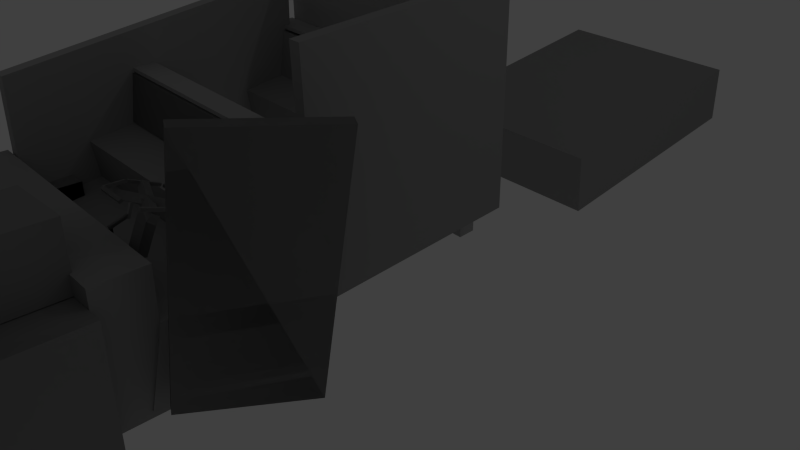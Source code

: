 # Source: truck_plein.blend  (saved by Blender 2.73.0; exported with 4.5.12 LTS)
import bpy
from mathutils import Matrix  # noqa: F401  (used for matrix-valued properties, if any)

bpy.ops.wm.read_factory_settings(use_empty=True)
scene = bpy.context.scene
scene.name = 'Scene'

# ---- collections
col_collection_1 = bpy.data.collections.new('Collection 1'); scene.collection.children.link(col_collection_1)

# ---- materials (node trees are filled in below, after node groups)
mat_none = bpy.data.materials.new('None')
mat_none.alpha_threshold = 0.0
mat_none.use_transparent_shadow = False
mat_none.diffuse_color = (0.4096, 0.4096, 0.4096, 1.0)
mat_none.specular_color = (0.8, 0.8, 0.8)
mat_none.roughness = 0.5
mat_none.specular_intensity = 1.0
mat_none_008 = bpy.data.materials.new('None.008')
mat_none_008.alpha_threshold = 0.0
mat_none_008.use_transparent_shadow = False
mat_none_008.diffuse_color = (0.3277, 0.3277, 0.3277, 1.0)
mat_none_008.specular_color = (0.8, 0.8, 0.8)
mat_none_008.roughness = 0.5
mat_none_008.specular_intensity = 1.0
mat_none_009 = bpy.data.materials.new('None.009')
mat_none_009.alpha_threshold = 0.0
mat_none_009.use_transparent_shadow = False
mat_none_009.diffuse_color = (0.4096, 0.4096, 0.4096, 1.0)
mat_none_009.specular_color = (0.8, 0.8, 0.8)
mat_none_009.roughness = 0.5
mat_none_009.specular_intensity = 1.0
mat_none_001 = bpy.data.materials.new('None.001')
mat_none_001.alpha_threshold = 0.0
mat_none_001.use_transparent_shadow = False
mat_none_001.diffuse_color = (0.4096, 0.4096, 0.4096, 1.0)
mat_none_001.specular_color = (0.8, 0.8, 0.8)
mat_none_001.roughness = 0.5
mat_none_001.specular_intensity = 1.0
mat_none_003 = bpy.data.materials.new('None.003')
mat_none_003.alpha_threshold = 0.0
mat_none_003.use_transparent_shadow = False
mat_none_003.diffuse_color = (0.3277, 0.3277, 0.3277, 1.0)
mat_none_003.specular_color = (0.8, 0.8, 0.8)
mat_none_003.roughness = 0.5
mat_none_003.specular_intensity = 1.0
mat_none_012 = bpy.data.materials.new('None.012')
mat_none_012.alpha_threshold = 0.0
mat_none_012.use_transparent_shadow = False
mat_none_012.diffuse_color = (0.3277, 0.3277, 0.3277, 1.0)
mat_none_012.specular_color = (0.8, 0.8, 0.8)
mat_none_012.roughness = 0.5
mat_none_012.specular_intensity = 1.0
mat_none_004 = bpy.data.materials.new('None.004')
mat_none_004.alpha_threshold = 0.0
mat_none_004.use_transparent_shadow = False
mat_none_004.diffuse_color = (0.2621, 0.2621, 0.2621, 1.0)
mat_none_004.specular_color = (0.8, 0.8, 0.8)
mat_none_004.roughness = 0.5
mat_none_004.specular_intensity = 1.0
mat_none_010 = bpy.data.materials.new('None.010')
mat_none_010.alpha_threshold = 0.0
mat_none_010.use_transparent_shadow = False
mat_none_010.diffuse_color = (0.2097, 0.2097, 0.2097, 1.0)
mat_none_010.specular_color = (0.8, 0.8, 0.8)
mat_none_010.roughness = 0.5
mat_none_010.specular_intensity = 1.0
mat_none_005 = bpy.data.materials.new('None.005')
mat_none_005.alpha_threshold = 0.0
mat_none_005.use_transparent_shadow = False
mat_none_005.diffuse_color = (0.2621, 0.2621, 0.2621, 1.0)
mat_none_005.specular_color = (0.8, 0.8, 0.8)
mat_none_005.roughness = 0.5
mat_none_005.specular_intensity = 1.0
mat_none_015 = bpy.data.materials.new('None.015')
mat_none_015.alpha_threshold = 0.0
mat_none_015.use_transparent_shadow = False
mat_none_015.diffuse_color = (0.3277, 0.3277, 0.3277, 1.0)
mat_none_015.specular_color = (0.8, 0.8, 0.8)
mat_none_015.roughness = 0.5
mat_none_015.specular_intensity = 1.0
mat_none_011 = bpy.data.materials.new('None.011')
mat_none_011.alpha_threshold = 0.0
mat_none_011.use_transparent_shadow = False
mat_none_011.diffuse_color = (0.4096, 0.4096, 0.4096, 1.0)
mat_none_011.specular_color = (0.8, 0.8, 0.8)
mat_none_011.roughness = 0.5
mat_none_011.specular_intensity = 1.0

# ---- material node trees

# ---- world
world_world = bpy.data.worlds.new('World'); scene.world = world_world
world_world.color = (0.05088, 0.05088, 0.05088)
world_world.use_sun_shadow = False
world_world.sun_shadow_jitter_overblur = 0.0
world_world.cycles.sampling_method = 'MANUAL'
world_world.cycles.sample_map_resolution = 256

# ---- cameras
cam_camera = bpy.data.cameras.new('Camera')
cam_camera.clip_end = 100.0
cam_camera.lens = 35.0
cam_camera.sensor_width = 32.0
cam_camera.sensor_height = 18.0
cam_camera.ortho_scale = 7.314
cam_camera.dof.focus_distance = 0.0
cam_camera.dof.aperture_fstop = 128.0

# ---- lights
light_lamp = bpy.data.lights.new('Lamp', 'POINT')
light_lamp.transmission_factor = 0.0
light_lamp.cutoff_distance = 30.0
light_lamp.energy = 100.0
light_lamp.shadow_buffer_clip_start = 1.001
light_lamp.shadow_soft_size = 0.1
light_lamp.shadow_maximum_resolution = 0.006
light_lamp.use_absolute_resolution = True
light_lamp.cycles.use_multiple_importance_sampling = False

# ---- meshes
me_cube_020 = bpy.data.meshes.new('Cube.020')
me_cube_020.from_pydata([(0.2109, 1.313, 3.43), (0.309, 1.313, 3.43), (0.309, 1.313, 3.528), (0.2109, 1.411, 3.43), (0.309, 1.411, 3.43), (0.2109, 1.411, 3.528), (0.309, 1.411, 3.528), (0.2109, 1.313, 3.528)], [], [(0, 1, 2), (3, 4, 1), (5, 6, 4), (7, 2, 6), (1, 4, 6), (3, 0, 7), (7, 0, 2), (0, 3, 1), (3, 5, 4), (5, 7, 6), (2, 1, 6), (5, 3, 7)])
_uv = me_cube_020.uv_layers.new(name='UVMap')
_uv.uv.foreach_set('vector', [0.9575, -0.0227, 0.9575, -0.0227, 0.9575, -0.0227, 0.9575, -0.0227, 0.9575, -0.0227, 0.9575, -0.0227, 0.9575, -0.0227, 0.9575, -0.0227, 0.9575, -0.0227, 0.9575, -0.0227, 0.9575, -0.0227, 0.9575, -0.0227, 0.9575, -0.0227, 0.9575, -0.0227, 0.9575, -0.0227, 0.9575, -0.0227, 0.9575, -0.0227, 0.9575, -0.0227, 0.9575, -0.0227, 0.9575, -0.0227, 0.9575, -0.0227, 0.9575, -0.0227, 0.9575, -0.0227, 0.9575, -0.0227, 0.9575, -0.0227, 0.9575, -0.0227, 0.9575, -0.0227, 0.9575, -0.0227, 0.9575, -0.0227, 0.9575, -0.0227, 0.9575, -0.0227, 0.9575, -0.0227, 0.9575, -0.0227, 0.9575, -0.0227, 0.9575, -0.0227, 0.9575, -0.0227])
me_cube_020.materials.append(mat_none)
me_cube_020.use_remesh_preserve_volume = False
me_cube_020.use_remesh_preserve_attributes = False
me_cube_020.use_mirror_vertex_groups = False
me_cube_020.update()
me_cube_001_cube_001 = bpy.data.meshes.new('Cube.001_Cube.001')
me_cube_001_cube_001.from_pydata([(-1.499, 0.5219, 3.683), (1.388, 0.332, 3.679), (1.388, 0.328, 4.254), (-1.397, 2.08, 3.714), (1.491, 1.89, 3.71), (-1.397, 2.076, 4.289), (1.491, 1.886, 4.285), (-1.499, 0.5179, 4.258)], [], [(0, 1, 2), (3, 4, 1), (3, 5, 6), (7, 2, 6), (1, 4, 6), (3, 0, 7), (7, 0, 2), (0, 3, 1), (4, 3, 6), (5, 7, 6), (2, 1, 6), (5, 3, 7)])
_uv = me_cube_001_cube_001.uv_layers.new(name='UVMap')
_uv.uv.foreach_set('vector', [0.9575, -0.0227, 0.9575, -0.0227, 0.9575, -0.0227, 0.9575, -0.0227, 0.9575, -0.0227, 0.9575, -0.0227, 0.9575, -0.0227, 0.9575, -0.0227, 0.9575, -0.0227, 0.9575, -0.0227, 0.9575, -0.0227, 0.9575, -0.0227, 0.9575, -0.0227, 0.9575, -0.0227, 0.9575, -0.0227, 0.9575, -0.0227, 0.9575, -0.0227, 0.9575, -0.0227, 0.9575, -0.0227, 0.9575, -0.0227, 0.9575, -0.0227, 0.9575, -0.0227, 0.9575, -0.0227, 0.9575, -0.0227, 0.9575, -0.0227, 0.9575, -0.0227, 0.9575, -0.0227, 0.9575, -0.0227, 0.9575, -0.0227, 0.9575, -0.0227, 0.9575, -0.0227, 0.9575, -0.0227, 0.9575, -0.0227, 0.9575, -0.0227, 0.9575, -0.0227, 0.9575, -0.0227])
me_cube_001_cube_001.materials.append(mat_none_008)
me_cube_001_cube_001.use_remesh_preserve_volume = False
me_cube_001_cube_001.use_remesh_preserve_attributes = False
me_cube_001_cube_001.use_mirror_vertex_groups = False
me_cube_001_cube_001.update()
me_cube_030 = bpy.data.meshes.new('Cube.030')
me_cube_030.from_pydata([(1.111, 2.306, 3.727), (1.113, 2.336, 3.737), (1.114, 2.347, 3.703), (0.8114, 2.359, 3.742), (0.8117, 2.37, 3.708), (0.8089, 2.33, 3.732), (0.8092, 2.341, 3.698), (1.111, 2.318, 3.693)], [], [(0, 1, 2), (1, 3, 4), (5, 6, 4), (0, 7, 6), (7, 2, 4), (1, 0, 3), (7, 0, 2), (2, 1, 4), (3, 5, 4), (5, 0, 6), (6, 7, 4), (3, 0, 5)])
_uv = me_cube_030.uv_layers.new(name='UVMap')
_uv.uv.foreach_set('vector', [0.9575, -0.0227, 0.9575, -0.0227, 0.9575, -0.0227, 0.9575, -0.0227, 0.9575, -0.0227, 0.9575, -0.0227, 0.9575, -0.0227, 0.9575, -0.0227, 0.9575, -0.0227, 0.9575, -0.0227, 0.9575, -0.0227, 0.9575, -0.0227, 0.9575, -0.0227, 0.9575, -0.0227, 0.9575, -0.0227, 0.9575, -0.0227, 0.9575, -0.0227, 0.9575, -0.0227, 0.9575, -0.0227, 0.9575, -0.0227, 0.9575, -0.0227, 0.9575, -0.0227, 0.9575, -0.0227, 0.9575, -0.0227, 0.9575, -0.0227, 0.9575, -0.0227, 0.9575, -0.0227, 0.9575, -0.0227, 0.9575, -0.0227, 0.9575, -0.0227, 0.9575, -0.0227, 0.9575, -0.0227, 0.9575, -0.0227, 0.9575, -0.0227, 0.9575, -0.0227, 0.9575, -0.0227])
me_cube_030.materials.append(mat_none)
me_cube_030.use_remesh_preserve_volume = False
me_cube_030.use_remesh_preserve_attributes = False
me_cube_030.use_mirror_vertex_groups = False
me_cube_030.update()
me_cube_055 = bpy.data.meshes.new('Cube.055')
me_cube_055.from_pydata([(0.6655, 2.204, 3.223), (0.6415, 2.247, 3.281), (0.622, 2.175, 3.327), (1.331, 2.242, 3.568), (1.311, 2.17, 3.614), (1.355, 2.199, 3.51), (1.335, 2.127, 3.555), (0.6461, 2.132, 3.268)], [], [(0, 1, 2), (3, 4, 2), (5, 6, 4), (0, 7, 6), (7, 2, 4), (5, 3, 1), (7, 0, 2), (1, 3, 2), (3, 5, 4), (5, 0, 6), (6, 7, 4), (0, 5, 1)])
_uv = me_cube_055.uv_layers.new(name='UVMap')
_uv.uv.foreach_set('vector', [0.9575, -0.0227, 0.9575, -0.0227, 0.9575, -0.0227, 0.9575, -0.0227, 0.9575, -0.0227, 0.9575, -0.0227, 0.9575, -0.0227, 0.9575, -0.0227, 0.9575, -0.0227, 0.9575, -0.0227, 0.9575, -0.0227, 0.9575, -0.0227, 0.9575, -0.0227, 0.9575, -0.0227, 0.9575, -0.0227, 0.9575, -0.0227, 0.9575, -0.0227, 0.9575, -0.0227, 0.9575, -0.0227, 0.9575, -0.0227, 0.9575, -0.0227, 0.9575, -0.0227, 0.9575, -0.0227, 0.9575, -0.0227, 0.9575, -0.0227, 0.9575, -0.0227, 0.9575, -0.0227, 0.9575, -0.0227, 0.9575, -0.0227, 0.9575, -0.0227, 0.9575, -0.0227, 0.9575, -0.0227, 0.9575, -0.0227, 0.9575, -0.0227, 0.9575, -0.0227, 0.9575, -0.0227])
me_cube_055.materials.append(mat_none_008)
me_cube_055.use_remesh_preserve_volume = False
me_cube_055.use_remesh_preserve_attributes = False
me_cube_055.use_mirror_vertex_groups = False
me_cube_055.update()
me_cube_033 = bpy.data.meshes.new('Cube.033')
me_cube_033.from_pydata([(0.6655, 2.204, 3.223), (0.6415, 2.247, 3.281), (0.622, 2.175, 3.327), (1.331, 2.242, 3.568), (1.311, 2.17, 3.614), (1.355, 2.199, 3.51), (1.335, 2.127, 3.555), (0.6461, 2.132, 3.268)], [], [(0, 1, 2), (3, 4, 2), (5, 6, 4), (0, 7, 6), (7, 2, 4), (5, 3, 1), (7, 0, 2), (1, 3, 2), (3, 5, 4), (5, 0, 6), (6, 7, 4), (0, 5, 1)])
_uv = me_cube_033.uv_layers.new(name='UVMap')
_uv.uv.foreach_set('vector', [0.9575, -0.0227, 0.9575, -0.0227, 0.9575, -0.0227, 0.9575, -0.0227, 0.9575, -0.0227, 0.9575, -0.0227, 0.9575, -0.0227, 0.9575, -0.0227, 0.9575, -0.0227, 0.9575, -0.0227, 0.9575, -0.0227, 0.9575, -0.0227, 0.9575, -0.0227, 0.9575, -0.0227, 0.9575, -0.0227, 0.9575, -0.0227, 0.9575, -0.0227, 0.9575, -0.0227, 0.9575, -0.0227, 0.9575, -0.0227, 0.9575, -0.0227, 0.9575, -0.0227, 0.9575, -0.0227, 0.9575, -0.0227, 0.9575, -0.0227, 0.9575, -0.0227, 0.9575, -0.0227, 0.9575, -0.0227, 0.9575, -0.0227, 0.9575, -0.0227, 0.9575, -0.0227, 0.9575, -0.0227, 0.9575, -0.0227, 0.9575, -0.0227, 0.9575, -0.0227, 0.9575, -0.0227])
me_cube_033.materials.append(mat_none)
me_cube_033.use_remesh_preserve_volume = False
me_cube_033.use_remesh_preserve_attributes = False
me_cube_033.use_mirror_vertex_groups = False
me_cube_033.update()
me_cube_114 = bpy.data.meshes.new('Cube.114')
me_cube_114.from_pydata([(-1.358, 1.581, 0.2091), (-1.246, 1.562, 0.2093), (-1.246, 1.061, 3.701), (-1.311, 3.409, 0.1924), (-1.199, 3.39, 0.1926), (-1.311, 2.908, 3.684), (-1.199, 2.889, 3.684), (-1.358, 1.079, 3.701)], [], [(0, 1, 2), (0, 3, 4), (5, 6, 4), (7, 2, 6), (2, 1, 4), (3, 0, 5), (7, 0, 2), (1, 0, 4), (3, 5, 4), (5, 7, 6), (6, 2, 4), (5, 0, 7)])
_uv = me_cube_114.uv_layers.new(name='UVMap')
_uv.uv.foreach_set('vector', [0.9575, -0.0227, 0.9575, -0.0227, 0.9575, -0.0227, 0.9575, -0.0227, 0.9575, -0.0227, 0.9575, -0.0227, 0.9575, -0.0227, 0.9575, -0.0227, 0.9575, -0.0227, 0.9575, -0.0227, 0.9575, -0.0227, 0.9575, -0.0227, 0.9575, -0.0227, 0.9575, -0.0227, 0.9575, -0.0227, 0.9575, -0.0227, 0.9575, -0.0227, 0.9575, -0.0227, 0.9575, -0.0227, 0.9575, -0.0227, 0.9575, -0.0227, 0.9575, -0.0227, 0.9575, -0.0227, 0.9575, -0.0227, 0.9575, -0.0227, 0.9575, -0.0227, 0.9575, -0.0227, 0.9575, -0.0227, 0.9575, -0.0227, 0.9575, -0.0227, 0.9575, -0.0227, 0.9575, -0.0227, 0.9575, -0.0227, 0.9575, -0.0227, 0.9575, -0.0227, 0.9575, -0.0227])
me_cube_114.materials.append(mat_none_009)
me_cube_114.use_remesh_preserve_volume = False
me_cube_114.use_remesh_preserve_attributes = False
me_cube_114.use_mirror_vertex_groups = False
me_cube_114.update()
me_cube_045 = bpy.data.meshes.new('Cube.045')
me_cube_045.from_pydata([(0.7208, 2.305, 3.691), (0.7145, 2.335, 3.687), (0.7451, 2.34, 3.67), (0.5754, 2.271, 3.426), (0.6061, 2.275, 3.409), (0.5818, 2.241, 3.43), (0.6124, 2.245, 3.413), (0.7515, 2.309, 3.674)], [], [(0, 1, 2), (3, 4, 2), (5, 6, 4), (0, 7, 6), (2, 4, 6), (1, 0, 3), (7, 0, 2), (1, 3, 2), (3, 5, 4), (5, 0, 6), (7, 2, 6), (3, 0, 5)])
_uv = me_cube_045.uv_layers.new(name='UVMap')
_uv.uv.foreach_set('vector', [0.9575, -0.0227, 0.9575, -0.0227, 0.9575, -0.0227, 0.9575, -0.0227, 0.9575, -0.0227, 0.9575, -0.0227, 0.9575, -0.0227, 0.9575, -0.0227, 0.9575, -0.0227, 0.9575, -0.0227, 0.9575, -0.0227, 0.9575, -0.0227, 0.9575, -0.0227, 0.9575, -0.0227, 0.9575, -0.0227, 0.9575, -0.0227, 0.9575, -0.0227, 0.9575, -0.0227, 0.9575, -0.0227, 0.9575, -0.0227, 0.9575, -0.0227, 0.9575, -0.0227, 0.9575, -0.0227, 0.9575, -0.0227, 0.9575, -0.0227, 0.9575, -0.0227, 0.9575, -0.0227, 0.9575, -0.0227, 0.9575, -0.0227, 0.9575, -0.0227, 0.9575, -0.0227, 0.9575, -0.0227, 0.9575, -0.0227, 0.9575, -0.0227, 0.9575, -0.0227, 0.9575, -0.0227])
me_cube_045.materials.append(mat_none_008)
me_cube_045.use_remesh_preserve_volume = False
me_cube_045.use_remesh_preserve_attributes = False
me_cube_045.use_mirror_vertex_groups = False
me_cube_045.update()
me_cube_047 = bpy.data.meshes.new('Cube.047')
me_cube_047.from_pydata([(0.2537, 1.44, 3.506), (0.2886, 1.44, 3.506), (0.2886, 1.44, 3.475), (0.2537, 1.696, 3.506), (0.2886, 1.696, 3.506), (0.2537, 1.696, 3.475), (0.2886, 1.696, 3.475), (0.2537, 1.44, 3.475)], [], [(0, 1, 2), (3, 4, 1), (5, 6, 4), (7, 2, 6), (1, 4, 6), (3, 0, 7), (7, 0, 2), (0, 3, 1), (3, 5, 4), (5, 7, 6), (2, 1, 6), (5, 3, 7)])
_uv = me_cube_047.uv_layers.new(name='UVMap')
_uv.uv.foreach_set('vector', [0.9575, -0.0227, 0.9575, -0.0227, 0.9575, -0.0227, 0.9575, -0.0227, 0.9575, -0.0227, 0.9575, -0.0227, 0.9575, -0.0227, 0.9575, -0.0227, 0.9575, -0.0227, 0.9575, -0.0227, 0.9575, -0.0227, 0.9575, -0.0227, 0.9575, -0.0227, 0.9575, -0.0227, 0.9575, -0.0227, 0.9575, -0.0227, 0.9575, -0.0227, 0.9575, -0.0227, 0.9575, -0.0227, 0.9575, -0.0227, 0.9575, -0.0227, 0.9575, -0.0227, 0.9575, -0.0227, 0.9575, -0.0227, 0.9575, -0.0227, 0.9575, -0.0227, 0.9575, -0.0227, 0.9575, -0.0227, 0.9575, -0.0227, 0.9575, -0.0227, 0.9575, -0.0227, 0.9575, -0.0227, 0.9575, -0.0227, 0.9575, -0.0227, 0.9575, -0.0227, 0.9575, -0.0227])
me_cube_047.materials.append(mat_none_008)
me_cube_047.use_remesh_preserve_volume = False
me_cube_047.use_remesh_preserve_attributes = False
me_cube_047.use_mirror_vertex_groups = False
me_cube_047.update()
me_cube_021 = bpy.data.meshes.new('Cube.021')
me_cube_021.from_pydata([(0.2537, 1.44, 3.506), (0.2886, 1.44, 3.506), (0.2886, 1.44, 3.475), (0.2537, 1.696, 3.506), (0.2886, 1.696, 3.506), (0.2537, 1.696, 3.475), (0.2886, 1.696, 3.475), (0.2537, 1.44, 3.475)], [], [(0, 1, 2), (3, 4, 1), (5, 6, 4), (7, 2, 6), (1, 4, 6), (3, 0, 7), (7, 0, 2), (0, 3, 1), (3, 5, 4), (5, 7, 6), (2, 1, 6), (5, 3, 7)])
_uv = me_cube_021.uv_layers.new(name='UVMap')
_uv.uv.foreach_set('vector', [0.9575, -0.0227, 0.9575, -0.0227, 0.9575, -0.0227, 0.9575, -0.0227, 0.9575, -0.0227, 0.9575, -0.0227, 0.9575, -0.0227, 0.9575, -0.0227, 0.9575, -0.0227, 0.9575, -0.0227, 0.9575, -0.0227, 0.9575, -0.0227, 0.9575, -0.0227, 0.9575, -0.0227, 0.9575, -0.0227, 0.9575, -0.0227, 0.9575, -0.0227, 0.9575, -0.0227, 0.9575, -0.0227, 0.9575, -0.0227, 0.9575, -0.0227, 0.9575, -0.0227, 0.9575, -0.0227, 0.9575, -0.0227, 0.9575, -0.0227, 0.9575, -0.0227, 0.9575, -0.0227, 0.9575, -0.0227, 0.9575, -0.0227, 0.9575, -0.0227, 0.9575, -0.0227, 0.9575, -0.0227, 0.9575, -0.0227, 0.9575, -0.0227, 0.9575, -0.0227, 0.9575, -0.0227])
me_cube_021.materials.append(mat_none)
me_cube_021.use_remesh_preserve_volume = False
me_cube_021.use_remesh_preserve_attributes = False
me_cube_021.use_mirror_vertex_groups = False
me_cube_021.update()
me_cube_065 = bpy.data.meshes.new('Cube.065')
me_cube_065.from_pydata([(-1.446, 2.163, 0.09865), (1.401, 1.978, 0.1231), (1.401, 2.013, 0.3938), (-1.41, 2.703, 0.02754), (1.437, 2.518, 0.05198), (-1.41, 2.739, 0.2982), (1.437, 2.553, 0.3227), (-1.446, 2.199, 0.3693)], [], [(0, 1, 2), (0, 3, 4), (3, 5, 6), (7, 2, 6), (2, 1, 4), (3, 0, 7), (7, 0, 2), (1, 0, 4), (4, 3, 6), (5, 7, 6), (6, 2, 4), (5, 3, 7)])
_uv = me_cube_065.uv_layers.new(name='UVMap')
_uv.uv.foreach_set('vector', [0.9575, -0.0227, 0.9575, -0.0227, 0.9575, -0.0227, 0.9575, -0.0227, 0.9575, -0.0227, 0.9575, -0.0227, 0.9575, -0.0227, 0.9575, -0.0227, 0.9575, -0.0227, 0.9575, -0.0227, 0.9575, -0.0227, 0.9575, -0.0227, 0.9575, -0.0227, 0.9575, -0.0227, 0.9575, -0.0227, 0.9575, -0.0227, 0.9575, -0.0227, 0.9575, -0.0227, 0.9575, -0.0227, 0.9575, -0.0227, 0.9575, -0.0227, 0.9575, -0.0227, 0.9575, -0.0227, 0.9575, -0.0227, 0.9575, -0.0227, 0.9575, -0.0227, 0.9575, -0.0227, 0.9575, -0.0227, 0.9575, -0.0227, 0.9575, -0.0227, 0.9575, -0.0227, 0.9575, -0.0227, 0.9575, -0.0227, 0.9575, -0.0227, 0.9575, -0.0227, 0.9575, -0.0227])
me_cube_065.materials.append(mat_none_008)
me_cube_065.use_remesh_preserve_volume = False
me_cube_065.use_remesh_preserve_attributes = False
me_cube_065.use_mirror_vertex_groups = False
me_cube_065.update()
me_cube_000_cube_001 = bpy.data.meshes.new('Cube.000_Cube.001')
me_cube_000_cube_001.from_pydata([(-1.446, 2.072, 2.123), (1.401, 1.887, 2.147), (1.401, 1.922, 2.418), (-1.41, 2.612, 2.052), (1.437, 2.427, 2.076), (-1.41, 2.648, 2.322), (1.437, 2.463, 2.347), (-1.446, 2.108, 2.393)], [], [(0, 1, 2), (0, 3, 4), (3, 5, 6), (7, 2, 6), (2, 1, 4), (3, 0, 7), (7, 0, 2), (1, 0, 4), (4, 3, 6), (5, 7, 6), (6, 2, 4), (5, 3, 7)])
_uv = me_cube_000_cube_001.uv_layers.new(name='UVMap')
_uv.uv.foreach_set('vector', [0.9575, -0.0227, 0.9575, -0.0227, 0.9575, -0.0227, 0.9575, -0.0227, 0.9575, -0.0227, 0.9575, -0.0227, 0.9575, -0.0227, 0.9575, -0.0227, 0.9575, -0.0227, 0.9575, -0.0227, 0.9575, -0.0227, 0.9575, -0.0227, 0.9575, -0.0227, 0.9575, -0.0227, 0.9575, -0.0227, 0.9575, -0.0227, 0.9575, -0.0227, 0.9575, -0.0227, 0.9575, -0.0227, 0.9575, -0.0227, 0.9575, -0.0227, 0.9575, -0.0227, 0.9575, -0.0227, 0.9575, -0.0227, 0.9575, -0.0227, 0.9575, -0.0227, 0.9575, -0.0227, 0.9575, -0.0227, 0.9575, -0.0227, 0.9575, -0.0227, 0.9575, -0.0227, 0.9575, -0.0227, 0.9575, -0.0227, 0.9575, -0.0227, 0.9575, -0.0227, 0.9575, -0.0227])
me_cube_000_cube_001.materials.append(mat_none_001)
me_cube_000_cube_001.use_remesh_preserve_volume = False
me_cube_000_cube_001.use_remesh_preserve_attributes = False
me_cube_000_cube_001.use_mirror_vertex_groups = False
me_cube_000_cube_001.update()
me_cube_052 = bpy.data.meshes.new('Cube.052')
me_cube_052.from_pydata([(0.5606, 2.228, 3.388), (0.5608, 2.257, 3.378), (0.5953, 2.259, 3.385), (0.6309, 2.159, 3.1), (0.6654, 2.161, 3.108), (0.6307, 2.129, 3.11), (0.6652, 2.132, 3.118), (0.595, 2.23, 3.396)], [], [(0, 1, 2), (1, 3, 4), (5, 6, 4), (0, 7, 6), (2, 4, 6), (1, 0, 3), (7, 0, 2), (2, 1, 4), (3, 5, 4), (5, 0, 6), (7, 2, 6), (3, 0, 5)])
_uv = me_cube_052.uv_layers.new(name='UVMap')
_uv.uv.foreach_set('vector', [0.9575, -0.0227, 0.9575, -0.0227, 0.9575, -0.0227, 0.9575, -0.0227, 0.9575, -0.0227, 0.9575, -0.0227, 0.9575, -0.0227, 0.9575, -0.0227, 0.9575, -0.0227, 0.9575, -0.0227, 0.9575, -0.0227, 0.9575, -0.0227, 0.9575, -0.0227, 0.9575, -0.0227, 0.9575, -0.0227, 0.9575, -0.0227, 0.9575, -0.0227, 0.9575, -0.0227, 0.9575, -0.0227, 0.9575, -0.0227, 0.9575, -0.0227, 0.9575, -0.0227, 0.9575, -0.0227, 0.9575, -0.0227, 0.9575, -0.0227, 0.9575, -0.0227, 0.9575, -0.0227, 0.9575, -0.0227, 0.9575, -0.0227, 0.9575, -0.0227, 0.9575, -0.0227, 0.9575, -0.0227, 0.9575, -0.0227, 0.9575, -0.0227, 0.9575, -0.0227, 0.9575, -0.0227])
me_cube_052.materials.append(mat_none_008)
me_cube_052.use_remesh_preserve_volume = False
me_cube_052.use_remesh_preserve_attributes = False
me_cube_052.use_mirror_vertex_groups = False
me_cube_052.update()
me_cube_012_cube_013 = bpy.data.meshes.new('Cube.012_Cube.013')
me_cube_012_cube_013.from_pydata([(-1.446, 2.072, 2.123), (1.401, 1.887, 2.147), (1.401, 1.922, 2.418), (-1.41, 2.612, 2.052), (1.437, 2.427, 2.076), (-1.41, 2.648, 2.322), (1.437, 2.463, 2.347), (-1.446, 2.108, 2.393)], [], [(0, 1, 2), (0, 3, 4), (3, 5, 6), (7, 2, 6), (2, 1, 4), (3, 0, 7), (7, 0, 2), (1, 0, 4), (4, 3, 6), (5, 7, 6), (6, 2, 4), (5, 3, 7)])
_uv = me_cube_012_cube_013.uv_layers.new(name='UVMap')
_uv.uv.foreach_set('vector', [0.9575, -0.0227, 0.9575, -0.0227, 0.9575, -0.0227, 0.9575, -0.0227, 0.9575, -0.0227, 0.9575, -0.0227, 0.9575, -0.0227, 0.9575, -0.0227, 0.9575, -0.0227, 0.9575, -0.0227, 0.9575, -0.0227, 0.9575, -0.0227, 0.9575, -0.0227, 0.9575, -0.0227, 0.9575, -0.0227, 0.9575, -0.0227, 0.9575, -0.0227, 0.9575, -0.0227, 0.9575, -0.0227, 0.9575, -0.0227, 0.9575, -0.0227, 0.9575, -0.0227, 0.9575, -0.0227, 0.9575, -0.0227, 0.9575, -0.0227, 0.9575, -0.0227, 0.9575, -0.0227, 0.9575, -0.0227, 0.9575, -0.0227, 0.9575, -0.0227, 0.9575, -0.0227, 0.9575, -0.0227, 0.9575, -0.0227, 0.9575, -0.0227, 0.9575, -0.0227, 0.9575, -0.0227])
me_cube_012_cube_013.materials.append(mat_none_003)
me_cube_012_cube_013.use_remesh_preserve_volume = False
me_cube_012_cube_013.use_remesh_preserve_attributes = False
me_cube_012_cube_013.use_mirror_vertex_groups = False
me_cube_012_cube_013.update()
me_cube_026 = bpy.data.meshes.new('Cube.026')
me_cube_026.from_pydata([(0.5606, 2.228, 3.388), (0.5608, 2.257, 3.378), (0.5953, 2.259, 3.385), (0.6309, 2.159, 3.1), (0.6654, 2.161, 3.108), (0.6307, 2.129, 3.11), (0.6652, 2.132, 3.118), (0.595, 2.23, 3.396)], [], [(0, 1, 2), (1, 3, 4), (5, 6, 4), (0, 7, 6), (2, 4, 6), (1, 0, 3), (7, 0, 2), (2, 1, 4), (3, 5, 4), (5, 0, 6), (7, 2, 6), (3, 0, 5)])
_uv = me_cube_026.uv_layers.new(name='UVMap')
_uv.uv.foreach_set('vector', [0.9575, -0.0227, 0.9575, -0.0227, 0.9575, -0.0227, 0.9575, -0.0227, 0.9575, -0.0227, 0.9575, -0.0227, 0.9575, -0.0227, 0.9575, -0.0227, 0.9575, -0.0227, 0.9575, -0.0227, 0.9575, -0.0227, 0.9575, -0.0227, 0.9575, -0.0227, 0.9575, -0.0227, 0.9575, -0.0227, 0.9575, -0.0227, 0.9575, -0.0227, 0.9575, -0.0227, 0.9575, -0.0227, 0.9575, -0.0227, 0.9575, -0.0227, 0.9575, -0.0227, 0.9575, -0.0227, 0.9575, -0.0227, 0.9575, -0.0227, 0.9575, -0.0227, 0.9575, -0.0227, 0.9575, -0.0227, 0.9575, -0.0227, 0.9575, -0.0227, 0.9575, -0.0227, 0.9575, -0.0227, 0.9575, -0.0227, 0.9575, -0.0227, 0.9575, -0.0227, 0.9575, -0.0227])
me_cube_026.materials.append(mat_none)
me_cube_026.use_remesh_preserve_volume = False
me_cube_026.use_remesh_preserve_attributes = False
me_cube_026.use_mirror_vertex_groups = False
me_cube_026.update()
me_cube_060 = bpy.data.meshes.new('Cube.060')
me_cube_060.from_pydata([(1.232, 2.135, 3.112), (1.238, 2.101, 3.12), (1.265, 2.102, 3.106), (1.363, 2.217, 3.373), (1.368, 2.183, 3.381), (1.391, 2.218, 3.359), (1.396, 2.184, 3.367), (1.26, 2.136, 3.098)], [], [(0, 1, 2), (3, 4, 1), (5, 6, 4), (5, 7, 2), (1, 4, 6), (3, 0, 5), (7, 0, 2), (0, 3, 1), (3, 5, 4), (6, 5, 2), (2, 1, 6), (5, 0, 7)])
_uv = me_cube_060.uv_layers.new(name='UVMap')
_uv.uv.foreach_set('vector', [0.9575, -0.0227, 0.9575, -0.0227, 0.9575, -0.0227, 0.9575, -0.0227, 0.9575, -0.0227, 0.9575, -0.0227, 0.9575, -0.0227, 0.9575, -0.0227, 0.9575, -0.0227, 0.9575, -0.0227, 0.9575, -0.0227, 0.9575, -0.0227, 0.9575, -0.0227, 0.9575, -0.0227, 0.9575, -0.0227, 0.9575, -0.0227, 0.9575, -0.0227, 0.9575, -0.0227, 0.9575, -0.0227, 0.9575, -0.0227, 0.9575, -0.0227, 0.9575, -0.0227, 0.9575, -0.0227, 0.9575, -0.0227, 0.9575, -0.0227, 0.9575, -0.0227, 0.9575, -0.0227, 0.9575, -0.0227, 0.9575, -0.0227, 0.9575, -0.0227, 0.9575, -0.0227, 0.9575, -0.0227, 0.9575, -0.0227, 0.9575, -0.0227, 0.9575, -0.0227, 0.9575, -0.0227])
me_cube_060.materials.append(mat_none_008)
me_cube_060.use_remesh_preserve_volume = False
me_cube_060.use_remesh_preserve_attributes = False
me_cube_060.use_mirror_vertex_groups = False
me_cube_060.update()
me_cube_009 = bpy.data.meshes.new('Cube.009')
me_cube_009.from_pydata([(-1.507, 0.9181, -0.3164), (1.399, 0.7273, -0.3262), (1.399, 0.7162, -0.11), (-1.303, 4.024, -0.1567), (1.603, 3.833, -0.1665), (-1.303, 4.013, 0.05947), (1.603, 3.822, 0.04965), (-1.507, 0.907, -0.1002)], [], [(0, 1, 2), (0, 3, 4), (5, 6, 4), (7, 2, 6), (1, 4, 6), (3, 0, 7), (7, 0, 2), (1, 0, 4), (3, 5, 4), (5, 7, 6), (2, 1, 6), (5, 3, 7)])
_uv = me_cube_009.uv_layers.new(name='UVMap')
_uv.uv.foreach_set('vector', [0.9575, -0.0227, 0.9575, -0.0227, 0.9575, -0.0227, 0.9575, -0.0227, 0.9575, -0.0227, 0.9575, -0.0227, 0.9575, -0.0227, 0.9575, -0.0227, 0.9575, -0.0227, 0.9575, -0.0227, 0.9575, -0.0227, 0.9575, -0.0227, 0.9575, -0.0227, 0.9575, -0.0227, 0.9575, -0.0227, 0.9575, -0.0227, 0.9575, -0.0227, 0.9575, -0.0227, 0.9575, -0.0227, 0.9575, -0.0227, 0.9575, -0.0227, 0.9575, -0.0227, 0.9575, -0.0227, 0.9575, -0.0227, 0.9575, -0.0227, 0.9575, -0.0227, 0.9575, -0.0227, 0.9575, -0.0227, 0.9575, -0.0227, 0.9575, -0.0227, 0.9575, -0.0227, 0.9575, -0.0227, 0.9575, -0.0227, 0.9575, -0.0227, 0.9575, -0.0227, 0.9575, -0.0227])
me_cube_009.materials.append(mat_none)
me_cube_009.use_remesh_preserve_volume = False
me_cube_009.use_remesh_preserve_attributes = False
me_cube_009.use_mirror_vertex_groups = False
me_cube_009.update()
me_cube_048 = bpy.data.meshes.new('Cube.048')
me_cube_048.from_pydata([(0.6531, 2.119, 3.071), (0.6583, 2.149, 3.065), (0.6691, 2.153, 3.099), (0.9423, 2.085, 2.982), (0.953, 2.089, 3.016), (0.937, 2.054, 2.987), (0.9478, 2.059, 3.021), (0.6638, 2.123, 3.104)], [], [(0, 1, 2), (1, 3, 4), (5, 6, 4), (0, 7, 6), (2, 4, 6), (1, 0, 3), (7, 0, 2), (2, 1, 4), (3, 5, 4), (5, 0, 6), (7, 2, 6), (3, 0, 5)])
_uv = me_cube_048.uv_layers.new(name='UVMap')
_uv.uv.foreach_set('vector', [0.9575, -0.0227, 0.9575, -0.0227, 0.9575, -0.0227, 0.9575, -0.0227, 0.9575, -0.0227, 0.9575, -0.0227, 0.9575, -0.0227, 0.9575, -0.0227, 0.9575, -0.0227, 0.9575, -0.0227, 0.9575, -0.0227, 0.9575, -0.0227, 0.9575, -0.0227, 0.9575, -0.0227, 0.9575, -0.0227, 0.9575, -0.0227, 0.9575, -0.0227, 0.9575, -0.0227, 0.9575, -0.0227, 0.9575, -0.0227, 0.9575, -0.0227, 0.9575, -0.0227, 0.9575, -0.0227, 0.9575, -0.0227, 0.9575, -0.0227, 0.9575, -0.0227, 0.9575, -0.0227, 0.9575, -0.0227, 0.9575, -0.0227, 0.9575, -0.0227, 0.9575, -0.0227, 0.9575, -0.0227, 0.9575, -0.0227, 0.9575, -0.0227, 0.9575, -0.0227, 0.9575, -0.0227])
me_cube_048.materials.append(mat_none_008)
me_cube_048.use_remesh_preserve_volume = False
me_cube_048.use_remesh_preserve_attributes = False
me_cube_048.use_mirror_vertex_groups = False
me_cube_048.update()
me_cube_002_cube_005 = bpy.data.meshes.new('Cube.002_Cube.005')
me_cube_002_cube_005.from_pydata([(-1.343, 0.3437, -2.574), (-1.343, 0.818, -6.018), (1.28, 0.6472, -6.042), (-1.289, 1.632, -5.906), (1.334, 1.461, -5.93), (-1.289, 1.158, -2.462), (1.334, 0.9867, -2.486), (1.28, 0.1728, -2.598)], [], [(0, 1, 2), (3, 4, 2), (5, 6, 4), (5, 0, 7), (2, 4, 6), (5, 3, 1), (7, 0, 2), (1, 3, 2), (3, 5, 4), (6, 5, 7), (7, 2, 6), (0, 5, 1)])
_uv = me_cube_002_cube_005.uv_layers.new(name='UVMap')
_uv.uv.foreach_set('vector', [0.9575, -0.0227, 0.9575, -0.0227, 0.9575, -0.0227, 0.9575, -0.0227, 0.9575, -0.0227, 0.9575, -0.0227, 0.9575, -0.0227, 0.9575, -0.0227, 0.9575, -0.0227, 0.9575, -0.0227, 0.9575, -0.0227, 0.9575, -0.0227, 0.9575, -0.0227, 0.9575, -0.0227, 0.9575, -0.0227, 0.9575, -0.0227, 0.9575, -0.0227, 0.9575, -0.0227, 0.9575, -0.0227, 0.9575, -0.0227, 0.9575, -0.0227, 0.9575, -0.0227, 0.9575, -0.0227, 0.9575, -0.0227, 0.9575, -0.0227, 0.9575, -0.0227, 0.9575, -0.0227, 0.9575, -0.0227, 0.9575, -0.0227, 0.9575, -0.0227, 0.9575, -0.0227, 0.9575, -0.0227, 0.9575, -0.0227, 0.9575, -0.0227, 0.9575, -0.0227, 0.9575, -0.0227])
me_cube_002_cube_005.materials.append(mat_none_012)
me_cube_002_cube_005.use_remesh_preserve_volume = False
me_cube_002_cube_005.use_remesh_preserve_attributes = False
me_cube_002_cube_005.use_mirror_vertex_groups = False
me_cube_002_cube_005.update()
me_cube_027 = bpy.data.meshes.new('Cube.027')
me_cube_027.from_pydata([(0.6531, 2.119, 3.071), (0.6583, 2.149, 3.065), (0.6691, 2.153, 3.099), (0.9423, 2.085, 2.982), (0.953, 2.089, 3.016), (0.937, 2.054, 2.987), (0.9478, 2.059, 3.021), (0.6638, 2.123, 3.104)], [], [(0, 1, 2), (1, 3, 4), (5, 6, 4), (0, 7, 6), (2, 4, 6), (1, 0, 3), (7, 0, 2), (2, 1, 4), (3, 5, 4), (5, 0, 6), (7, 2, 6), (3, 0, 5)])
_uv = me_cube_027.uv_layers.new(name='UVMap')
_uv.uv.foreach_set('vector', [0.9575, -0.0227, 0.9575, -0.0227, 0.9575, -0.0227, 0.9575, -0.0227, 0.9575, -0.0227, 0.9575, -0.0227, 0.9575, -0.0227, 0.9575, -0.0227, 0.9575, -0.0227, 0.9575, -0.0227, 0.9575, -0.0227, 0.9575, -0.0227, 0.9575, -0.0227, 0.9575, -0.0227, 0.9575, -0.0227, 0.9575, -0.0227, 0.9575, -0.0227, 0.9575, -0.0227, 0.9575, -0.0227, 0.9575, -0.0227, 0.9575, -0.0227, 0.9575, -0.0227, 0.9575, -0.0227, 0.9575, -0.0227, 0.9575, -0.0227, 0.9575, -0.0227, 0.9575, -0.0227, 0.9575, -0.0227, 0.9575, -0.0227, 0.9575, -0.0227, 0.9575, -0.0227, 0.9575, -0.0227, 0.9575, -0.0227, 0.9575, -0.0227, 0.9575, -0.0227, 0.9575, -0.0227])
me_cube_027.materials.append(mat_none)
me_cube_027.use_remesh_preserve_volume = False
me_cube_027.use_remesh_preserve_attributes = False
me_cube_027.use_mirror_vertex_groups = False
me_cube_027.update()
me_cube_059 = bpy.data.meshes.new('Cube.059')
me_cube_059.from_pydata([(-1.441, 1.688, 1.972), (1.403, 1.502, 1.945), (1.403, 1.374, 2.826), (-1.411, 2.143, 2.039), (1.433, 1.958, 2.012), (-1.411, 2.015, 2.919), (1.433, 1.83, 2.892), (-1.441, 1.559, 2.853)], [], [(0, 1, 2), (3, 4, 1), (5, 6, 4), (7, 2, 6), (1, 4, 6), (3, 0, 7), (7, 0, 2), (0, 3, 1), (3, 5, 4), (5, 7, 6), (2, 1, 6), (5, 3, 7)])
_uv = me_cube_059.uv_layers.new(name='UVMap')
_uv.uv.foreach_set('vector', [0.9575, -0.0227, 0.9575, -0.0227, 0.9575, -0.0227, 0.9575, -0.0227, 0.9575, -0.0227, 0.9575, -0.0227, 0.9575, -0.0227, 0.9575, -0.0227, 0.9575, -0.0227, 0.9575, -0.0227, 0.9575, -0.0227, 0.9575, -0.0227, 0.9575, -0.0227, 0.9575, -0.0227, 0.9575, -0.0227, 0.9575, -0.0227, 0.9575, -0.0227, 0.9575, -0.0227, 0.9575, -0.0227, 0.9575, -0.0227, 0.9575, -0.0227, 0.9575, -0.0227, 0.9575, -0.0227, 0.9575, -0.0227, 0.9575, -0.0227, 0.9575, -0.0227, 0.9575, -0.0227, 0.9575, -0.0227, 0.9575, -0.0227, 0.9575, -0.0227, 0.9575, -0.0227, 0.9575, -0.0227, 0.9575, -0.0227, 0.9575, -0.0227, 0.9575, -0.0227, 0.9575, -0.0227])
me_cube_059.materials.append(mat_none_008)
me_cube_059.use_remesh_preserve_volume = False
me_cube_059.use_remesh_preserve_attributes = False
me_cube_059.use_mirror_vertex_groups = False
me_cube_059.update()
me_cube_067 = bpy.data.meshes.new('Cube.067')
me_cube_067.from_pydata([(1.111, 2.306, 3.727), (1.113, 2.336, 3.737), (1.114, 2.347, 3.703), (0.8114, 2.359, 3.742), (0.8117, 2.37, 3.708), (0.8089, 2.33, 3.732), (0.8092, 2.341, 3.698), (1.111, 2.318, 3.693)], [], [(0, 1, 2), (1, 3, 4), (5, 6, 4), (0, 7, 6), (7, 2, 4), (1, 0, 3), (7, 0, 2), (2, 1, 4), (3, 5, 4), (5, 0, 6), (6, 7, 4), (3, 0, 5)])
_uv = me_cube_067.uv_layers.new(name='UVMap')
_uv.uv.foreach_set('vector', [0.9575, -0.0227, 0.9575, -0.0227, 0.9575, -0.0227, 0.9575, -0.0227, 0.9575, -0.0227, 0.9575, -0.0227, 0.9575, -0.0227, 0.9575, -0.0227, 0.9575, -0.0227, 0.9575, -0.0227, 0.9575, -0.0227, 0.9575, -0.0227, 0.9575, -0.0227, 0.9575, -0.0227, 0.9575, -0.0227, 0.9575, -0.0227, 0.9575, -0.0227, 0.9575, -0.0227, 0.9575, -0.0227, 0.9575, -0.0227, 0.9575, -0.0227, 0.9575, -0.0227, 0.9575, -0.0227, 0.9575, -0.0227, 0.9575, -0.0227, 0.9575, -0.0227, 0.9575, -0.0227, 0.9575, -0.0227, 0.9575, -0.0227, 0.9575, -0.0227, 0.9575, -0.0227, 0.9575, -0.0227, 0.9575, -0.0227, 0.9575, -0.0227, 0.9575, -0.0227, 0.9575, -0.0227])
me_cube_067.materials.append(mat_none_008)
me_cube_067.use_remesh_preserve_volume = False
me_cube_067.use_remesh_preserve_attributes = False
me_cube_067.use_mirror_vertex_groups = False
me_cube_067.update()
me_cube_058 = bpy.data.meshes.new('Cube.058')
me_cube_058.from_pydata([(-1.441, 1.796, -0.05763), (1.403, 1.611, -0.08455), (1.403, 1.483, 0.7962), (-1.411, 2.252, 0.008604), (1.433, 2.067, -0.01832), (-1.411, 2.124, 0.8893), (1.433, 1.938, 0.8624), (-1.441, 1.668, 0.8231)], [], [(0, 1, 2), (3, 4, 1), (3, 5, 6), (5, 7, 2), (1, 4, 6), (3, 0, 7), (7, 0, 2), (0, 3, 1), (4, 3, 6), (6, 5, 2), (2, 1, 6), (5, 3, 7)])
_uv = me_cube_058.uv_layers.new(name='UVMap')
_uv.uv.foreach_set('vector', [0.9575, -0.0227, 0.9575, -0.0227, 0.9575, -0.0227, 0.9575, -0.0227, 0.9575, -0.0227, 0.9575, -0.0227, 0.9575, -0.0227, 0.9575, -0.0227, 0.9575, -0.0227, 0.9575, -0.0227, 0.9575, -0.0227, 0.9575, -0.0227, 0.9575, -0.0227, 0.9575, -0.0227, 0.9575, -0.0227, 0.9575, -0.0227, 0.9575, -0.0227, 0.9575, -0.0227, 0.9575, -0.0227, 0.9575, -0.0227, 0.9575, -0.0227, 0.9575, -0.0227, 0.9575, -0.0227, 0.9575, -0.0227, 0.9575, -0.0227, 0.9575, -0.0227, 0.9575, -0.0227, 0.9575, -0.0227, 0.9575, -0.0227, 0.9575, -0.0227, 0.9575, -0.0227, 0.9575, -0.0227, 0.9575, -0.0227, 0.9575, -0.0227, 0.9575, -0.0227, 0.9575, -0.0227])
me_cube_058.materials.append(mat_none_008)
me_cube_058.use_remesh_preserve_volume = False
me_cube_058.use_remesh_preserve_attributes = False
me_cube_058.use_mirror_vertex_groups = False
me_cube_058.update()
me_cube_073 = bpy.data.meshes.new('Cube.073')
me_cube_073.from_pydata([(0.8667, 1.353, 3.642), (0.8681, 1.366, 3.68), (0.9029, 1.363, 3.679), (0.8971, 1.709, 3.564), (0.9319, 1.706, 3.564), (0.8957, 1.696, 3.527), (0.9306, 1.693, 3.527), (0.9016, 1.35, 3.642)], [], [(0, 1, 2), (3, 4, 2), (5, 6, 4), (0, 7, 6), (7, 2, 4), (1, 0, 3), (7, 0, 2), (1, 3, 2), (3, 5, 4), (5, 0, 6), (6, 7, 4), (3, 0, 5)])
_uv = me_cube_073.uv_layers.new(name='UVMap')
_uv.uv.foreach_set('vector', [0.9575, -0.0227, 0.9575, -0.0227, 0.9575, -0.0227, 0.9575, -0.0227, 0.9575, -0.0227, 0.9575, -0.0227, 0.9575, -0.0227, 0.9575, -0.0227, 0.9575, -0.0227, 0.9575, -0.0227, 0.9575, -0.0227, 0.9575, -0.0227, 0.9575, -0.0227, 0.9575, -0.0227, 0.9575, -0.0227, 0.9575, -0.0227, 0.9575, -0.0227, 0.9575, -0.0227, 0.9575, -0.0227, 0.9575, -0.0227, 0.9575, -0.0227, 0.9575, -0.0227, 0.9575, -0.0227, 0.9575, -0.0227, 0.9575, -0.0227, 0.9575, -0.0227, 0.9575, -0.0227, 0.9575, -0.0227, 0.9575, -0.0227, 0.9575, -0.0227, 0.9575, -0.0227, 0.9575, -0.0227, 0.9575, -0.0227, 0.9575, -0.0227, 0.9575, -0.0227, 0.9575, -0.0227])
me_cube_073.materials.append(mat_none_008)
me_cube_073.use_remesh_preserve_volume = False
me_cube_073.use_remesh_preserve_attributes = False
me_cube_073.use_mirror_vertex_groups = False
me_cube_073.update()
me_cube_036 = bpy.data.meshes.new('Cube.036')
me_cube_036.from_pydata([(2.191, 0.4093, 2.577), (2.291, 0.3879, 2.629), (1.687, 0.5174, 3.839), (2.789, 3.197, 2.577), (2.889, 3.176, 2.629), (2.184, 3.327, 3.787), (2.284, 3.305, 3.839), (1.587, 0.5388, 3.787)], [], [(0, 1, 2), (3, 4, 1), (5, 6, 4), (7, 2, 6), (1, 4, 6), (3, 0, 7), (7, 0, 2), (0, 3, 1), (3, 5, 4), (5, 7, 6), (2, 1, 6), (5, 3, 7)])
_uv = me_cube_036.uv_layers.new(name='UVMap')
_uv.uv.foreach_set('vector', [0.9575, -0.0227, 0.9575, -0.0227, 0.9575, -0.0227, 0.9575, -0.0227, 0.9575, -0.0227, 0.9575, -0.0227, 0.9575, -0.0227, 0.9575, -0.0227, 0.9575, -0.0227, 0.9575, -0.0227, 0.9575, -0.0227, 0.9575, -0.0227, 0.9575, -0.0227, 0.9575, -0.0227, 0.9575, -0.0227, 0.9575, -0.0227, 0.9575, -0.0227, 0.9575, -0.0227, 0.9575, -0.0227, 0.9575, -0.0227, 0.9575, -0.0227, 0.9575, -0.0227, 0.9575, -0.0227, 0.9575, -0.0227, 0.9575, -0.0227, 0.9575, -0.0227, 0.9575, -0.0227, 0.9575, -0.0227, 0.9575, -0.0227, 0.9575, -0.0227, 0.9575, -0.0227, 0.9575, -0.0227, 0.9575, -0.0227, 0.9575, -0.0227, 0.9575, -0.0227, 0.9575, -0.0227])
me_cube_036.materials.append(mat_none)
me_cube_036.use_remesh_preserve_volume = False
me_cube_036.use_remesh_preserve_attributes = False
me_cube_036.use_mirror_vertex_groups = False
me_cube_036.update()
me_cube_000_cube_039 = bpy.data.meshes.new('Cube.000_Cube.039')
me_cube_000_cube_039.from_pydata([(-2.007, 1.145, 5.831), (2.258, 1.145, 5.831), (2.258, 1.145, 6.075), (-2.007, 2.597, 5.831), (2.258, 2.597, 5.831), (-2.007, 2.597, 6.075), (2.258, 2.597, 6.075), (-2.007, 1.145, 6.075), (-2.007, 1.145, 5.831), (2.258, 1.145, 5.831), (2.258, 1.145, 6.075), (-2.007, 2.597, 5.831), (2.258, 2.597, 5.831), (-2.007, 2.597, 6.075), (2.258, 2.597, 6.075), (-2.007, 1.145, 6.075)], [], [(0, 1, 2), (3, 4, 1), (5, 6, 4), (7, 2, 6), (1, 4, 6), (3, 0, 7), (7, 0, 2), (0, 3, 1), (3, 5, 4), (5, 7, 6), (2, 1, 6), (5, 3, 7), (8, 9, 10), (11, 12, 9), (13, 14, 12), (15, 10, 14), (9, 12, 14), (11, 8, 15), (15, 8, 10), (8, 11, 9), (11, 13, 12), (13, 15, 14), (10, 9, 14), (13, 11, 15)])
me_cube_000_cube_039.polygons.foreach_set('material_index', [0, 0, 0, 0, 0, 0, 0, 0, 0, 0, 0, 0, 1, 1, 1, 1, 1, 1, 1, 1, 1, 1, 1, 1])
_uv = me_cube_000_cube_039.uv_layers.new(name='UVMap')
_uv.uv.foreach_set('vector', [0.9575, -0.0227, 0.9575, -0.0227, 0.9575, -0.0227, 0.9575, -0.0227, 0.9575, -0.0227, 0.9575, -0.0227, 0.9575, -0.0227, 0.9575, -0.0227, 0.9575, -0.0227, 0.9575, -0.0227, 0.9575, -0.0227, 0.9575, -0.0227, 0.9575, -0.0227, 0.9575, -0.0227, 0.9575, -0.0227, 0.9575, -0.0227, 0.9575, -0.0227, 0.9575, -0.0227, 0.9575, -0.0227, 0.9575, -0.0227, 0.9575, -0.0227, 0.9575, -0.0227, 0.9575, -0.0227, 0.9575, -0.0227, 0.9575, -0.0227, 0.9575, -0.0227, 0.9575, -0.0227, 0.9575, -0.0227, 0.9575, -0.0227, 0.9575, -0.0227, 0.9575, -0.0227, 0.9575, -0.0227, 0.9575, -0.0227, 0.9575, -0.0227, 0.9575, -0.0227, 0.9575, -0.0227, 0.9575, -0.0227, 0.9575, -0.0227, 0.9575, -0.0227, 0.9575, -0.0227, 0.9575, -0.0227, 0.9575, -0.0227, 0.9575, -0.0227, 0.9575, -0.0227, 0.9575, -0.0227, 0.9575, -0.0227, 0.9575, -0.0227, 0.9575, -0.0227, 0.9575, -0.0227, 0.9575, -0.0227, 0.9575, -0.0227, 0.9575, -0.0227, 0.9575, -0.0227, 0.9575, -0.0227, 0.9575, -0.0227, 0.9575, -0.0227, 0.9575, -0.0227, 0.9575, -0.0227, 0.9575, -0.0227, 0.9575, -0.0227, 0.9575, -0.0227, 0.9575, -0.0227, 0.9575, -0.0227, 0.9575, -0.0227, 0.9575, -0.0227, 0.9575, -0.0227, 0.9575, -0.0227, 0.9575, -0.0227, 0.9575, -0.0227, 0.9575, -0.0227, 0.9575, -0.0227, 0.9575, -0.0227])
me_cube_000_cube_039.materials.append(mat_none_004)
me_cube_000_cube_039.materials.append(mat_none_010)
me_cube_000_cube_039.use_remesh_preserve_volume = False
me_cube_000_cube_039.use_remesh_preserve_attributes = False
me_cube_000_cube_039.use_mirror_vertex_groups = False
me_cube_000_cube_039.update()
me_cube_012_cube_040 = bpy.data.meshes.new('Cube.012_Cube.040')
me_cube_012_cube_040.from_pydata([(0.3759, 1.696, 4.259), (1.207, 1.696, 4.259), (1.207, 1.696, 5.635), (0.3759, 2.413, 4.259), (1.207, 2.413, 4.259), (0.3759, 2.413, 5.635), (1.207, 2.413, 5.635), (0.3759, 1.696, 5.635)], [], [(0, 1, 2), (3, 4, 1), (5, 6, 4), (7, 2, 6), (1, 4, 6), (3, 0, 7), (7, 0, 2), (0, 3, 1), (3, 5, 4), (5, 7, 6), (2, 1, 6), (5, 3, 7)])
_uv = me_cube_012_cube_040.uv_layers.new(name='UVMap')
_uv.uv.foreach_set('vector', [0.9575, -0.0227, 0.9575, -0.0227, 0.9575, -0.0227, 0.9575, -0.0227, 0.9575, -0.0227, 0.9575, -0.0227, 0.9575, -0.0227, 0.9575, -0.0227, 0.9575, -0.0227, 0.9575, -0.0227, 0.9575, -0.0227, 0.9575, -0.0227, 0.9575, -0.0227, 0.9575, -0.0227, 0.9575, -0.0227, 0.9575, -0.0227, 0.9575, -0.0227, 0.9575, -0.0227, 0.9575, -0.0227, 0.9575, -0.0227, 0.9575, -0.0227, 0.9575, -0.0227, 0.9575, -0.0227, 0.9575, -0.0227, 0.9575, -0.0227, 0.9575, -0.0227, 0.9575, -0.0227, 0.9575, -0.0227, 0.9575, -0.0227, 0.9575, -0.0227, 0.9575, -0.0227, 0.9575, -0.0227, 0.9575, -0.0227, 0.9575, -0.0227, 0.9575, -0.0227, 0.9575, -0.0227])
me_cube_012_cube_040.materials.append(mat_none_005)
me_cube_012_cube_040.use_remesh_preserve_volume = False
me_cube_012_cube_040.use_remesh_preserve_attributes = False
me_cube_012_cube_040.use_mirror_vertex_groups = False
me_cube_012_cube_040.update()
me_cube_023 = bpy.data.meshes.new('Cube.023')
me_cube_023.from_pydata([(0.2836, 1.758, 3.329), (0.3186, 1.758, 3.329), (0.3186, 1.748, 3.302), (0.2836, 1.907, 3.274), (0.3186, 1.907, 3.274), (0.2836, 1.897, 3.247), (0.3186, 1.897, 3.247), (0.2836, 1.748, 3.302)], [], [(0, 1, 2), (3, 4, 1), (5, 6, 4), (7, 2, 6), (1, 4, 6), (3, 0, 5), (7, 0, 2), (0, 3, 1), (3, 5, 4), (5, 7, 6), (2, 1, 6), (5, 0, 7)])
_uv = me_cube_023.uv_layers.new(name='UVMap')
_uv.uv.foreach_set('vector', [0.9575, -0.0227, 0.9575, -0.0227, 0.9575, -0.0227, 0.9575, -0.0227, 0.9575, -0.0227, 0.9575, -0.0227, 0.9575, -0.0227, 0.9575, -0.0227, 0.9575, -0.0227, 0.9575, -0.0227, 0.9575, -0.0227, 0.9575, -0.0227, 0.9575, -0.0227, 0.9575, -0.0227, 0.9575, -0.0227, 0.9575, -0.0227, 0.9575, -0.0227, 0.9575, -0.0227, 0.9575, -0.0227, 0.9575, -0.0227, 0.9575, -0.0227, 0.9575, -0.0227, 0.9575, -0.0227, 0.9575, -0.0227, 0.9575, -0.0227, 0.9575, -0.0227, 0.9575, -0.0227, 0.9575, -0.0227, 0.9575, -0.0227, 0.9575, -0.0227, 0.9575, -0.0227, 0.9575, -0.0227, 0.9575, -0.0227, 0.9575, -0.0227, 0.9575, -0.0227, 0.9575, -0.0227])
me_cube_023.materials.append(mat_none)
me_cube_023.use_remesh_preserve_volume = False
me_cube_023.use_remesh_preserve_attributes = False
me_cube_023.use_mirror_vertex_groups = False
me_cube_023.update()
me_cube_071 = bpy.data.meshes.new('Cube.071')
me_cube_071.from_pydata([(2.191, 0.4093, 2.577), (2.291, 0.3879, 2.629), (1.687, 0.5174, 3.839), (2.789, 3.197, 2.577), (2.889, 3.176, 2.629), (2.184, 3.327, 3.787), (2.284, 3.305, 3.839), (1.587, 0.5388, 3.787)], [], [(0, 1, 2), (3, 4, 1), (5, 6, 4), (7, 2, 6), (1, 4, 6), (3, 0, 7), (7, 0, 2), (0, 3, 1), (3, 5, 4), (5, 7, 6), (2, 1, 6), (5, 3, 7)])
_uv = me_cube_071.uv_layers.new(name='UVMap')
_uv.uv.foreach_set('vector', [0.9575, -0.0227, 0.9575, -0.0227, 0.9575, -0.0227, 0.9575, -0.0227, 0.9575, -0.0227, 0.9575, -0.0227, 0.9575, -0.0227, 0.9575, -0.0227, 0.9575, -0.0227, 0.9575, -0.0227, 0.9575, -0.0227, 0.9575, -0.0227, 0.9575, -0.0227, 0.9575, -0.0227, 0.9575, -0.0227, 0.9575, -0.0227, 0.9575, -0.0227, 0.9575, -0.0227, 0.9575, -0.0227, 0.9575, -0.0227, 0.9575, -0.0227, 0.9575, -0.0227, 0.9575, -0.0227, 0.9575, -0.0227, 0.9575, -0.0227, 0.9575, -0.0227, 0.9575, -0.0227, 0.9575, -0.0227, 0.9575, -0.0227, 0.9575, -0.0227, 0.9575, -0.0227, 0.9575, -0.0227, 0.9575, -0.0227, 0.9575, -0.0227, 0.9575, -0.0227, 0.9575, -0.0227])
me_cube_071.materials.append(mat_none_008)
me_cube_071.use_remesh_preserve_volume = False
me_cube_071.use_remesh_preserve_attributes = False
me_cube_071.use_mirror_vertex_groups = False
me_cube_071.update()
me_cube_069 = bpy.data.meshes.new('Cube.069')
me_cube_069.from_pydata([(1.078, 2.157, 3.341), (0.935, 2.183, 3.344), (0.9441, 2.219, 3.454), (0.9929, 1.674, 3.507), (0.8502, 1.7, 3.51), (1.002, 1.71, 3.616), (0.8594, 1.736, 3.62), (1.087, 2.193, 3.45)], [], [(0, 1, 2), (0, 3, 4), (5, 6, 4), (7, 2, 6), (1, 4, 6), (3, 0, 7), (7, 0, 2), (1, 0, 4), (3, 5, 4), (5, 7, 6), (2, 1, 6), (5, 3, 7)])
_uv = me_cube_069.uv_layers.new(name='UVMap')
_uv.uv.foreach_set('vector', [0.9575, -0.0227, 0.9575, -0.0227, 0.9575, -0.0227, 0.9575, -0.0227, 0.9575, -0.0227, 0.9575, -0.0227, 0.9575, -0.0227, 0.9575, -0.0227, 0.9575, -0.0227, 0.9575, -0.0227, 0.9575, -0.0227, 0.9575, -0.0227, 0.9575, -0.0227, 0.9575, -0.0227, 0.9575, -0.0227, 0.9575, -0.0227, 0.9575, -0.0227, 0.9575, -0.0227, 0.9575, -0.0227, 0.9575, -0.0227, 0.9575, -0.0227, 0.9575, -0.0227, 0.9575, -0.0227, 0.9575, -0.0227, 0.9575, -0.0227, 0.9575, -0.0227, 0.9575, -0.0227, 0.9575, -0.0227, 0.9575, -0.0227, 0.9575, -0.0227, 0.9575, -0.0227, 0.9575, -0.0227, 0.9575, -0.0227, 0.9575, -0.0227, 0.9575, -0.0227, 0.9575, -0.0227])
me_cube_069.materials.append(mat_none_008)
me_cube_069.use_remesh_preserve_volume = False
me_cube_069.use_remesh_preserve_attributes = False
me_cube_069.use_mirror_vertex_groups = False
me_cube_069.update()
me_cube_063 = bpy.data.meshes.new('Cube.063')
me_cube_063.from_pydata([(1.698, 1.192, -0.274), (1.824, 1.184, -0.2746), (1.824, 1.004, 2.27), (1.868, 3.765, -0.09196), (1.994, 3.757, -0.09255), (1.868, 3.585, 2.453), (1.994, 3.577, 2.452), (1.698, 1.012, 2.271)], [], [(0, 1, 2), (0, 3, 4), (3, 5, 6), (5, 7, 2), (1, 4, 6), (3, 0, 7), (7, 0, 2), (1, 0, 4), (4, 3, 6), (6, 5, 2), (2, 1, 6), (5, 3, 7)])
_uv = me_cube_063.uv_layers.new(name='UVMap')
_uv.uv.foreach_set('vector', [0.9575, -0.0227, 0.9575, -0.0227, 0.9575, -0.0227, 0.9575, -0.0227, 0.9575, -0.0227, 0.9575, -0.0227, 0.9575, -0.0227, 0.9575, -0.0227, 0.9575, -0.0227, 0.9575, -0.0227, 0.9575, -0.0227, 0.9575, -0.0227, 0.9575, -0.0227, 0.9575, -0.0227, 0.9575, -0.0227, 0.9575, -0.0227, 0.9575, -0.0227, 0.9575, -0.0227, 0.9575, -0.0227, 0.9575, -0.0227, 0.9575, -0.0227, 0.9575, -0.0227, 0.9575, -0.0227, 0.9575, -0.0227, 0.9575, -0.0227, 0.9575, -0.0227, 0.9575, -0.0227, 0.9575, -0.0227, 0.9575, -0.0227, 0.9575, -0.0227, 0.9575, -0.0227, 0.9575, -0.0227, 0.9575, -0.0227, 0.9575, -0.0227, 0.9575, -0.0227, 0.9575, -0.0227])
me_cube_063.materials.append(mat_none_008)
me_cube_063.use_remesh_preserve_volume = False
me_cube_063.use_remesh_preserve_attributes = False
me_cube_063.use_mirror_vertex_groups = False
me_cube_063.update()
me_cube_028 = bpy.data.meshes.new('Cube.028')
me_cube_028.from_pydata([(0.7208, 2.305, 3.691), (0.7145, 2.335, 3.687), (0.7451, 2.34, 3.67), (0.5754, 2.271, 3.426), (0.6061, 2.275, 3.409), (0.5818, 2.241, 3.43), (0.6124, 2.245, 3.413), (0.7515, 2.309, 3.674)], [], [(0, 1, 2), (3, 4, 2), (5, 6, 4), (0, 7, 6), (2, 4, 6), (1, 0, 3), (7, 0, 2), (1, 3, 2), (3, 5, 4), (5, 0, 6), (7, 2, 6), (3, 0, 5)])
_uv = me_cube_028.uv_layers.new(name='UVMap')
_uv.uv.foreach_set('vector', [0.9575, -0.0227, 0.9575, -0.0227, 0.9575, -0.0227, 0.9575, -0.0227, 0.9575, -0.0227, 0.9575, -0.0227, 0.9575, -0.0227, 0.9575, -0.0227, 0.9575, -0.0227, 0.9575, -0.0227, 0.9575, -0.0227, 0.9575, -0.0227, 0.9575, -0.0227, 0.9575, -0.0227, 0.9575, -0.0227, 0.9575, -0.0227, 0.9575, -0.0227, 0.9575, -0.0227, 0.9575, -0.0227, 0.9575, -0.0227, 0.9575, -0.0227, 0.9575, -0.0227, 0.9575, -0.0227, 0.9575, -0.0227, 0.9575, -0.0227, 0.9575, -0.0227, 0.9575, -0.0227, 0.9575, -0.0227, 0.9575, -0.0227, 0.9575, -0.0227, 0.9575, -0.0227, 0.9575, -0.0227, 0.9575, -0.0227, 0.9575, -0.0227, 0.9575, -0.0227, 0.9575, -0.0227])
me_cube_028.materials.append(mat_none)
me_cube_028.use_remesh_preserve_volume = False
me_cube_028.use_remesh_preserve_attributes = False
me_cube_028.use_mirror_vertex_groups = False
me_cube_028.update()
me_cube_008 = bpy.data.meshes.new('Cube.008')
me_cube_008.from_pydata([(-1.426, 2.765, 0.001334), (1.415, 2.578, 0.001334), (1.415, 2.578, 0.2744), (-1.423, 2.808, 0.001334), (1.417, 2.621, 0.001334), (-1.423, 2.808, 0.2744), (1.417, 2.621, 0.2744), (-1.426, 2.765, 0.2744)], [], [(0, 1, 2), (3, 4, 1), (5, 6, 4), (7, 2, 6), (1, 4, 6), (3, 0, 7), (7, 0, 2), (0, 3, 1), (3, 5, 4), (5, 7, 6), (2, 1, 6), (5, 3, 7)])
_uv = me_cube_008.uv_layers.new(name='UVMap')
_uv.uv.foreach_set('vector', [0.9575, -0.0227, 0.9575, -0.0227, 0.9575, -0.0227, 0.9575, -0.0227, 0.9575, -0.0227, 0.9575, -0.0227, 0.9575, -0.0227, 0.9575, -0.0227, 0.9575, -0.0227, 0.9575, -0.0227, 0.9575, -0.0227, 0.9575, -0.0227, 0.9575, -0.0227, 0.9575, -0.0227, 0.9575, -0.0227, 0.9575, -0.0227, 0.9575, -0.0227, 0.9575, -0.0227, 0.9575, -0.0227, 0.9575, -0.0227, 0.9575, -0.0227, 0.9575, -0.0227, 0.9575, -0.0227, 0.9575, -0.0227, 0.9575, -0.0227, 0.9575, -0.0227, 0.9575, -0.0227, 0.9575, -0.0227, 0.9575, -0.0227, 0.9575, -0.0227, 0.9575, -0.0227, 0.9575, -0.0227, 0.9575, -0.0227, 0.9575, -0.0227, 0.9575, -0.0227, 0.9575, -0.0227])
me_cube_008.materials.append(mat_none)
me_cube_008.use_remesh_preserve_volume = False
me_cube_008.use_remesh_preserve_attributes = False
me_cube_008.use_mirror_vertex_groups = False
me_cube_008.update()
me_cube_003_cube_010 = bpy.data.meshes.new('Cube.003_Cube.010')
me_cube_003_cube_010.from_pydata([(-1.477, 0.6003, 3.833), (-1.477, 0.7042, 3.004), (1.409, 0.5186, 3.04), (-1.417, 1.588, 2.835), (1.468, 1.402, 2.871), (-1.417, 1.484, 3.664), (1.468, 1.299, 3.699), (1.409, 0.4148, 3.868)], [], [(0, 1, 2), (3, 4, 2), (5, 6, 4), (5, 0, 7), (2, 4, 6), (5, 3, 1), (7, 0, 2), (1, 3, 2), (3, 5, 4), (6, 5, 7), (7, 2, 6), (0, 5, 1)])
_uv = me_cube_003_cube_010.uv_layers.new(name='UVMap')
_uv.uv.foreach_set('vector', [0.9575, -0.0227, 0.9575, -0.0227, 0.9575, -0.0227, 0.9575, -0.0227, 0.9575, -0.0227, 0.9575, -0.0227, 0.9575, -0.0227, 0.9575, -0.0227, 0.9575, -0.0227, 0.9575, -0.0227, 0.9575, -0.0227, 0.9575, -0.0227, 0.9575, -0.0227, 0.9575, -0.0227, 0.9575, -0.0227, 0.9575, -0.0227, 0.9575, -0.0227, 0.9575, -0.0227, 0.9575, -0.0227, 0.9575, -0.0227, 0.9575, -0.0227, 0.9575, -0.0227, 0.9575, -0.0227, 0.9575, -0.0227, 0.9575, -0.0227, 0.9575, -0.0227, 0.9575, -0.0227, 0.9575, -0.0227, 0.9575, -0.0227, 0.9575, -0.0227, 0.9575, -0.0227, 0.9575, -0.0227, 0.9575, -0.0227, 0.9575, -0.0227, 0.9575, -0.0227, 0.9575, -0.0227])
me_cube_003_cube_010.materials.append(mat_none_015)
me_cube_003_cube_010.use_remesh_preserve_volume = False
me_cube_003_cube_010.use_remesh_preserve_attributes = False
me_cube_003_cube_010.use_mirror_vertex_groups = False
me_cube_003_cube_010.update()
me_cube_056 = bpy.data.meshes.new('Cube.056')
me_cube_056.from_pydata([(0.2109, 1.313, 3.43), (0.309, 1.313, 3.43), (0.309, 1.313, 3.528), (0.2109, 1.411, 3.43), (0.309, 1.411, 3.43), (0.2109, 1.411, 3.528), (0.309, 1.411, 3.528), (0.2109, 1.313, 3.528)], [], [(0, 1, 2), (3, 4, 1), (5, 6, 4), (7, 2, 6), (1, 4, 6), (3, 0, 7), (7, 0, 2), (0, 3, 1), (3, 5, 4), (5, 7, 6), (2, 1, 6), (5, 3, 7)])
_uv = me_cube_056.uv_layers.new(name='UVMap')
_uv.uv.foreach_set('vector', [0.9575, -0.0227, 0.9575, -0.0227, 0.9575, -0.0227, 0.9575, -0.0227, 0.9575, -0.0227, 0.9575, -0.0227, 0.9575, -0.0227, 0.9575, -0.0227, 0.9575, -0.0227, 0.9575, -0.0227, 0.9575, -0.0227, 0.9575, -0.0227, 0.9575, -0.0227, 0.9575, -0.0227, 0.9575, -0.0227, 0.9575, -0.0227, 0.9575, -0.0227, 0.9575, -0.0227, 0.9575, -0.0227, 0.9575, -0.0227, 0.9575, -0.0227, 0.9575, -0.0227, 0.9575, -0.0227, 0.9575, -0.0227, 0.9575, -0.0227, 0.9575, -0.0227, 0.9575, -0.0227, 0.9575, -0.0227, 0.9575, -0.0227, 0.9575, -0.0227, 0.9575, -0.0227, 0.9575, -0.0227, 0.9575, -0.0227, 0.9575, -0.0227, 0.9575, -0.0227, 0.9575, -0.0227])
me_cube_056.materials.append(mat_none_008)
me_cube_056.use_remesh_preserve_volume = False
me_cube_056.use_remesh_preserve_attributes = False
me_cube_056.use_mirror_vertex_groups = False
me_cube_056.update()
me_cube_029 = bpy.data.meshes.new('Cube.029')
me_cube_029.from_pydata([(1.251, 2.124, 3.151), (1.268, 2.128, 3.119), (1.275, 2.098, 3.119), (0.9928, 2.06, 3.006), (1.009, 2.064, 2.975), (1.0, 2.029, 3.006), (1.017, 2.034, 2.975), (1.259, 2.094, 3.151)], [], [(0, 1, 2), (3, 4, 1), (5, 6, 4), (7, 2, 6), (1, 4, 6), (3, 0, 7), (7, 0, 2), (0, 3, 1), (3, 5, 4), (5, 7, 6), (2, 1, 6), (5, 3, 7)])
_uv = me_cube_029.uv_layers.new(name='UVMap')
_uv.uv.foreach_set('vector', [0.9575, -0.0227, 0.9575, -0.0227, 0.9575, -0.0227, 0.9575, -0.0227, 0.9575, -0.0227, 0.9575, -0.0227, 0.9575, -0.0227, 0.9575, -0.0227, 0.9575, -0.0227, 0.9575, -0.0227, 0.9575, -0.0227, 0.9575, -0.0227, 0.9575, -0.0227, 0.9575, -0.0227, 0.9575, -0.0227, 0.9575, -0.0227, 0.9575, -0.0227, 0.9575, -0.0227, 0.9575, -0.0227, 0.9575, -0.0227, 0.9575, -0.0227, 0.9575, -0.0227, 0.9575, -0.0227, 0.9575, -0.0227, 0.9575, -0.0227, 0.9575, -0.0227, 0.9575, -0.0227, 0.9575, -0.0227, 0.9575, -0.0227, 0.9575, -0.0227, 0.9575, -0.0227, 0.9575, -0.0227, 0.9575, -0.0227, 0.9575, -0.0227, 0.9575, -0.0227, 0.9575, -0.0227])
me_cube_029.materials.append(mat_none)
me_cube_029.use_remesh_preserve_volume = False
me_cube_029.use_remesh_preserve_attributes = False
me_cube_029.use_mirror_vertex_groups = False
me_cube_029.update()
me_cube_046 = bpy.data.meshes.new('Cube.046')
me_cube_046.from_pydata([(1.251, 2.124, 3.151), (1.268, 2.128, 3.119), (1.275, 2.098, 3.119), (0.9928, 2.06, 3.006), (1.009, 2.064, 2.975), (1.0, 2.029, 3.006), (1.017, 2.034, 2.975), (1.259, 2.094, 3.151)], [], [(0, 1, 2), (3, 4, 1), (5, 6, 4), (7, 2, 6), (1, 4, 6), (3, 0, 7), (7, 0, 2), (0, 3, 1), (3, 5, 4), (5, 7, 6), (2, 1, 6), (5, 3, 7)])
_uv = me_cube_046.uv_layers.new(name='UVMap')
_uv.uv.foreach_set('vector', [0.9575, -0.0227, 0.9575, -0.0227, 0.9575, -0.0227, 0.9575, -0.0227, 0.9575, -0.0227, 0.9575, -0.0227, 0.9575, -0.0227, 0.9575, -0.0227, 0.9575, -0.0227, 0.9575, -0.0227, 0.9575, -0.0227, 0.9575, -0.0227, 0.9575, -0.0227, 0.9575, -0.0227, 0.9575, -0.0227, 0.9575, -0.0227, 0.9575, -0.0227, 0.9575, -0.0227, 0.9575, -0.0227, 0.9575, -0.0227, 0.9575, -0.0227, 0.9575, -0.0227, 0.9575, -0.0227, 0.9575, -0.0227, 0.9575, -0.0227, 0.9575, -0.0227, 0.9575, -0.0227, 0.9575, -0.0227, 0.9575, -0.0227, 0.9575, -0.0227, 0.9575, -0.0227, 0.9575, -0.0227, 0.9575, -0.0227, 0.9575, -0.0227, 0.9575, -0.0227, 0.9575, -0.0227])
me_cube_046.materials.append(mat_none_008)
me_cube_046.use_remesh_preserve_volume = False
me_cube_046.use_remesh_preserve_attributes = False
me_cube_046.use_mirror_vertex_groups = False
me_cube_046.update()
me_cube_044 = bpy.data.meshes.new('Cube.044')
me_cube_044.from_pydata([(1.356, 2.232, 3.363), (1.325, 2.231, 3.359), (1.325, 2.197, 3.369), (1.285, 2.313, 3.648), (1.285, 2.279, 3.657), (1.316, 2.314, 3.652), (1.316, 2.279, 3.661), (1.356, 2.198, 3.373)], [], [(0, 1, 2), (1, 3, 4), (3, 5, 6), (0, 7, 6), (7, 2, 4), (1, 0, 3), (7, 0, 2), (2, 1, 4), (4, 3, 6), (5, 0, 6), (6, 7, 4), (3, 0, 5)])
_uv = me_cube_044.uv_layers.new(name='UVMap')
_uv.uv.foreach_set('vector', [0.9575, -0.0227, 0.9575, -0.0227, 0.9575, -0.0227, 0.9575, -0.0227, 0.9575, -0.0227, 0.9575, -0.0227, 0.9575, -0.0227, 0.9575, -0.0227, 0.9575, -0.0227, 0.9575, -0.0227, 0.9575, -0.0227, 0.9575, -0.0227, 0.9575, -0.0227, 0.9575, -0.0227, 0.9575, -0.0227, 0.9575, -0.0227, 0.9575, -0.0227, 0.9575, -0.0227, 0.9575, -0.0227, 0.9575, -0.0227, 0.9575, -0.0227, 0.9575, -0.0227, 0.9575, -0.0227, 0.9575, -0.0227, 0.9575, -0.0227, 0.9575, -0.0227, 0.9575, -0.0227, 0.9575, -0.0227, 0.9575, -0.0227, 0.9575, -0.0227, 0.9575, -0.0227, 0.9575, -0.0227, 0.9575, -0.0227, 0.9575, -0.0227, 0.9575, -0.0227, 0.9575, -0.0227])
me_cube_044.materials.append(mat_none_008)
me_cube_044.use_remesh_preserve_volume = False
me_cube_044.use_remesh_preserve_attributes = False
me_cube_044.use_mirror_vertex_groups = False
me_cube_044.update()
me_cube_032 = bpy.data.meshes.new('Cube.032')
me_cube_032.from_pydata([(1.232, 2.135, 3.112), (1.238, 2.101, 3.12), (1.265, 2.102, 3.106), (1.363, 2.217, 3.373), (1.368, 2.183, 3.381), (1.391, 2.218, 3.359), (1.396, 2.184, 3.367), (1.26, 2.136, 3.098)], [], [(0, 1, 2), (3, 4, 1), (5, 6, 4), (5, 7, 2), (1, 4, 6), (3, 0, 5), (7, 0, 2), (0, 3, 1), (3, 5, 4), (6, 5, 2), (2, 1, 6), (5, 0, 7)])
_uv = me_cube_032.uv_layers.new(name='UVMap')
_uv.uv.foreach_set('vector', [0.9575, -0.0227, 0.9575, -0.0227, 0.9575, -0.0227, 0.9575, -0.0227, 0.9575, -0.0227, 0.9575, -0.0227, 0.9575, -0.0227, 0.9575, -0.0227, 0.9575, -0.0227, 0.9575, -0.0227, 0.9575, -0.0227, 0.9575, -0.0227, 0.9575, -0.0227, 0.9575, -0.0227, 0.9575, -0.0227, 0.9575, -0.0227, 0.9575, -0.0227, 0.9575, -0.0227, 0.9575, -0.0227, 0.9575, -0.0227, 0.9575, -0.0227, 0.9575, -0.0227, 0.9575, -0.0227, 0.9575, -0.0227, 0.9575, -0.0227, 0.9575, -0.0227, 0.9575, -0.0227, 0.9575, -0.0227, 0.9575, -0.0227, 0.9575, -0.0227, 0.9575, -0.0227, 0.9575, -0.0227, 0.9575, -0.0227, 0.9575, -0.0227, 0.9575, -0.0227, 0.9575, -0.0227])
me_cube_032.materials.append(mat_none)
me_cube_032.use_remesh_preserve_volume = False
me_cube_032.use_remesh_preserve_attributes = False
me_cube_032.use_mirror_vertex_groups = False
me_cube_032.update()
me_cube_cube_042 = bpy.data.meshes.new('Cube_Cube.042')
me_cube_cube_042.from_pydata([(-1.267, 1.684, 3.171), (-1.267, 1.418, 3.171), (-1.267, 1.418, 3.438), (-1.0, 1.684, 3.171), (-1.0, 1.418, 3.171), (-1.0, 1.684, 3.438), (-1.0, 1.418, 3.438), (-1.267, 1.684, 3.438), (-1.267, 1.684, 3.171), (-1.267, 1.418, 3.171), (-1.267, 1.418, 3.438), (-1.0, 1.684, 3.171), (-1.0, 1.418, 3.171), (-1.0, 1.684, 3.438), (-1.0, 1.418, 3.438), (-1.267, 1.684, 3.438)], [], [(0, 1, 2), (3, 4, 1), (5, 6, 4), (7, 2, 6), (1, 4, 6), (3, 0, 7), (7, 0, 2), (0, 3, 1), (3, 5, 4), (5, 7, 6), (2, 1, 6), (5, 3, 7), (8, 9, 10), (11, 12, 9), (13, 14, 12), (15, 10, 14), (9, 12, 14), (11, 8, 15), (15, 8, 10), (8, 11, 9), (11, 13, 12), (13, 15, 14), (10, 9, 14), (13, 11, 15)])
me_cube_cube_042.polygons.foreach_set('material_index', [0, 0, 0, 0, 0, 0, 0, 0, 0, 0, 0, 0, 1, 1, 1, 1, 1, 1, 1, 1, 1, 1, 1, 1])
_uv = me_cube_cube_042.uv_layers.new(name='UVMap')
_uv.uv.foreach_set('vector', [0.9575, -0.0227, 0.9575, -0.0227, 0.9575, -0.0227, 0.9575, -0.0227, 0.9575, -0.0227, 0.9575, -0.0227, 0.9575, -0.0227, 0.9575, -0.0227, 0.9575, -0.0227, 0.9575, -0.0227, 0.9575, -0.0227, 0.9575, -0.0227, 0.9575, -0.0227, 0.9575, -0.0227, 0.9575, -0.0227, 0.9575, -0.0227, 0.9575, -0.0227, 0.9575, -0.0227, 0.9575, -0.0227, 0.9575, -0.0227, 0.9575, -0.0227, 0.9575, -0.0227, 0.9575, -0.0227, 0.9575, -0.0227, 0.9575, -0.0227, 0.9575, -0.0227, 0.9575, -0.0227, 0.9575, -0.0227, 0.9575, -0.0227, 0.9575, -0.0227, 0.9575, -0.0227, 0.9575, -0.0227, 0.9575, -0.0227, 0.9575, -0.0227, 0.9575, -0.0227, 0.9575, -0.0227, 0.9575, -0.0227, 0.9575, -0.0227, 0.9575, -0.0227, 0.9575, -0.0227, 0.9575, -0.0227, 0.9575, -0.0227, 0.9575, -0.0227, 0.9575, -0.0227, 0.9575, -0.0227, 0.9575, -0.0227, 0.9575, -0.0227, 0.9575, -0.0227, 0.9575, -0.0227, 0.9575, -0.0227, 0.9575, -0.0227, 0.9575, -0.0227, 0.9575, -0.0227, 0.9575, -0.0227, 0.9575, -0.0227, 0.9575, -0.0227, 0.9575, -0.0227, 0.9575, -0.0227, 0.9575, -0.0227, 0.9575, -0.0227, 0.9575, -0.0227, 0.9575, -0.0227, 0.9575, -0.0227, 0.9575, -0.0227, 0.9575, -0.0227, 0.9575, -0.0227, 0.9575, -0.0227, 0.9575, -0.0227, 0.9575, -0.0227, 0.9575, -0.0227, 0.9575, -0.0227, 0.9575, -0.0227])
me_cube_cube_042.materials.append(mat_none_008)
me_cube_cube_042.materials.append(mat_none)
me_cube_cube_042.use_remesh_preserve_volume = False
me_cube_cube_042.use_remesh_preserve_attributes = False
me_cube_cube_042.use_mirror_vertex_groups = False
me_cube_cube_042.update()
me_cube_cube_001 = bpy.data.meshes.new('Cube_Cube.001')
me_cube_cube_001.from_pydata([(-1.678, 1.686, 4.285), (-1.678, 0.3014, 4.285), (-1.678, 0.3014, 5.743), (1.679, 1.686, 4.285), (1.679, 0.3014, 4.285), (1.679, 1.686, 5.743), (1.679, 0.3014, 5.743), (-1.678, 1.686, 5.743)], [], [(0, 1, 2), (3, 4, 1), (5, 6, 4), (7, 2, 6), (1, 4, 6), (3, 0, 7), (7, 0, 2), (0, 3, 1), (3, 5, 4), (5, 7, 6), (2, 1, 6), (5, 3, 7)])
_uv = me_cube_cube_001.uv_layers.new(name='UVMap')
_uv.uv.foreach_set('vector', [0.9575, -0.0227, 0.9575, -0.0227, 0.9575, -0.0227, 0.9575, -0.0227, 0.9575, -0.0227, 0.9575, -0.0227, 0.9575, -0.0227, 0.9575, -0.0227, 0.9575, -0.0227, 0.9575, -0.0227, 0.9575, -0.0227, 0.9575, -0.0227, 0.9575, -0.0227, 0.9575, -0.0227, 0.9575, -0.0227, 0.9575, -0.0227, 0.9575, -0.0227, 0.9575, -0.0227, 0.9575, -0.0227, 0.9575, -0.0227, 0.9575, -0.0227, 0.9575, -0.0227, 0.9575, -0.0227, 0.9575, -0.0227, 0.9575, -0.0227, 0.9575, -0.0227, 0.9575, -0.0227, 0.9575, -0.0227, 0.9575, -0.0227, 0.9575, -0.0227, 0.9575, -0.0227, 0.9575, -0.0227, 0.9575, -0.0227, 0.9575, -0.0227, 0.9575, -0.0227, 0.9575, -0.0227])
me_cube_cube_001.materials.append(mat_none_005)
me_cube_cube_001.use_remesh_preserve_volume = False
me_cube_cube_001.use_remesh_preserve_attributes = False
me_cube_cube_001.use_mirror_vertex_groups = False
me_cube_cube_001.update()
me_cube_050 = bpy.data.meshes.new('Cube.050')
me_cube_050.from_pydata([(0.6229, 2.204, 3.494), (0.648, 2.247, 3.552), (0.667, 2.175, 3.598), (1.335, 2.242, 3.26), (1.354, 2.17, 3.305), (1.31, 2.199, 3.202), (1.329, 2.127, 3.247), (0.6419, 2.132, 3.54)], [], [(0, 1, 2), (1, 3, 4), (5, 6, 4), (5, 0, 7), (2, 4, 6), (5, 3, 1), (7, 0, 2), (2, 1, 4), (3, 5, 4), (6, 5, 7), (7, 2, 6), (0, 5, 1)])
_uv = me_cube_050.uv_layers.new(name='UVMap')
_uv.uv.foreach_set('vector', [0.9575, -0.0227, 0.9575, -0.0227, 0.9575, -0.0227, 0.9575, -0.0227, 0.9575, -0.0227, 0.9575, -0.0227, 0.9575, -0.0227, 0.9575, -0.0227, 0.9575, -0.0227, 0.9575, -0.0227, 0.9575, -0.0227, 0.9575, -0.0227, 0.9575, -0.0227, 0.9575, -0.0227, 0.9575, -0.0227, 0.9575, -0.0227, 0.9575, -0.0227, 0.9575, -0.0227, 0.9575, -0.0227, 0.9575, -0.0227, 0.9575, -0.0227, 0.9575, -0.0227, 0.9575, -0.0227, 0.9575, -0.0227, 0.9575, -0.0227, 0.9575, -0.0227, 0.9575, -0.0227, 0.9575, -0.0227, 0.9575, -0.0227, 0.9575, -0.0227, 0.9575, -0.0227, 0.9575, -0.0227, 0.9575, -0.0227, 0.9575, -0.0227, 0.9575, -0.0227, 0.9575, -0.0227])
me_cube_050.materials.append(mat_none_008)
me_cube_050.use_remesh_preserve_volume = False
me_cube_050.use_remesh_preserve_attributes = False
me_cube_050.use_mirror_vertex_groups = False
me_cube_050.update()
me_cube_022 = bpy.data.meshes.new('Cube.022')
me_cube_022.from_pydata([(0.2675, 1.726, 3.515), (0.3024, 1.726, 3.518), (0.303, 1.698, 3.508), (0.2809, 1.798, 3.31), (0.3158, 1.798, 3.313), (0.2815, 1.769, 3.3), (0.3164, 1.769, 3.303), (0.2681, 1.698, 3.505)], [], [(0, 1, 2), (0, 3, 4), (3, 5, 6), (7, 2, 6), (2, 1, 4), (3, 0, 7), (7, 0, 2), (1, 0, 4), (4, 3, 6), (5, 7, 6), (6, 2, 4), (5, 3, 7)])
_uv = me_cube_022.uv_layers.new(name='UVMap')
_uv.uv.foreach_set('vector', [0.9575, -0.0227, 0.9575, -0.0227, 0.9575, -0.0227, 0.9575, -0.0227, 0.9575, -0.0227, 0.9575, -0.0227, 0.9575, -0.0227, 0.9575, -0.0227, 0.9575, -0.0227, 0.9575, -0.0227, 0.9575, -0.0227, 0.9575, -0.0227, 0.9575, -0.0227, 0.9575, -0.0227, 0.9575, -0.0227, 0.9575, -0.0227, 0.9575, -0.0227, 0.9575, -0.0227, 0.9575, -0.0227, 0.9575, -0.0227, 0.9575, -0.0227, 0.9575, -0.0227, 0.9575, -0.0227, 0.9575, -0.0227, 0.9575, -0.0227, 0.9575, -0.0227, 0.9575, -0.0227, 0.9575, -0.0227, 0.9575, -0.0227, 0.9575, -0.0227, 0.9575, -0.0227, 0.9575, -0.0227, 0.9575, -0.0227, 0.9575, -0.0227, 0.9575, -0.0227, 0.9575, -0.0227])
me_cube_022.materials.append(mat_none)
me_cube_022.use_remesh_preserve_volume = False
me_cube_022.use_remesh_preserve_attributes = False
me_cube_022.use_mirror_vertex_groups = False
me_cube_022.update()
me_cube_001_cube_002 = bpy.data.meshes.new('Cube.001_Cube.002')
me_cube_001_cube_002.from_pydata([(-1.426, 2.66, 2.033), (1.415, 2.473, 2.033), (1.415, 2.473, 2.306), (-1.423, 2.703, 2.033), (1.417, 2.516, 2.033), (-1.423, 2.703, 2.306), (1.417, 2.516, 2.306), (-1.426, 2.66, 2.306)], [], [(0, 1, 2), (3, 4, 1), (5, 6, 4), (7, 2, 6), (1, 4, 6), (3, 0, 7), (7, 0, 2), (0, 3, 1), (3, 5, 4), (5, 7, 6), (2, 1, 6), (5, 3, 7)])
_uv = me_cube_001_cube_002.uv_layers.new(name='UVMap')
_uv.uv.foreach_set('vector', [0.9575, -0.0227, 0.9575, -0.0227, 0.9575, -0.0227, 0.9575, -0.0227, 0.9575, -0.0227, 0.9575, -0.0227, 0.9575, -0.0227, 0.9575, -0.0227, 0.9575, -0.0227, 0.9575, -0.0227, 0.9575, -0.0227, 0.9575, -0.0227, 0.9575, -0.0227, 0.9575, -0.0227, 0.9575, -0.0227, 0.9575, -0.0227, 0.9575, -0.0227, 0.9575, -0.0227, 0.9575, -0.0227, 0.9575, -0.0227, 0.9575, -0.0227, 0.9575, -0.0227, 0.9575, -0.0227, 0.9575, -0.0227, 0.9575, -0.0227, 0.9575, -0.0227, 0.9575, -0.0227, 0.9575, -0.0227, 0.9575, -0.0227, 0.9575, -0.0227, 0.9575, -0.0227, 0.9575, -0.0227, 0.9575, -0.0227, 0.9575, -0.0227, 0.9575, -0.0227, 0.9575, -0.0227])
me_cube_001_cube_002.materials.append(mat_none_011)
me_cube_001_cube_002.use_remesh_preserve_volume = False
me_cube_001_cube_002.use_remesh_preserve_attributes = False
me_cube_001_cube_002.use_mirror_vertex_groups = False
me_cube_001_cube_002.update()
me_cube_034 = bpy.data.meshes.new('Cube.034')
me_cube_034.from_pydata([(0.6229, 2.204, 3.494), (0.648, 2.247, 3.552), (0.667, 2.175, 3.598), (1.335, 2.242, 3.26), (1.354, 2.17, 3.305), (1.31, 2.199, 3.202), (1.329, 2.127, 3.247), (0.6419, 2.132, 3.54)], [], [(0, 1, 2), (1, 3, 4), (5, 6, 4), (5, 0, 7), (2, 4, 6), (5, 3, 1), (7, 0, 2), (2, 1, 4), (3, 5, 4), (6, 5, 7), (7, 2, 6), (0, 5, 1)])
_uv = me_cube_034.uv_layers.new(name='UVMap')
_uv.uv.foreach_set('vector', [0.9575, -0.0227, 0.9575, -0.0227, 0.9575, -0.0227, 0.9575, -0.0227, 0.9575, -0.0227, 0.9575, -0.0227, 0.9575, -0.0227, 0.9575, -0.0227, 0.9575, -0.0227, 0.9575, -0.0227, 0.9575, -0.0227, 0.9575, -0.0227, 0.9575, -0.0227, 0.9575, -0.0227, 0.9575, -0.0227, 0.9575, -0.0227, 0.9575, -0.0227, 0.9575, -0.0227, 0.9575, -0.0227, 0.9575, -0.0227, 0.9575, -0.0227, 0.9575, -0.0227, 0.9575, -0.0227, 0.9575, -0.0227, 0.9575, -0.0227, 0.9575, -0.0227, 0.9575, -0.0227, 0.9575, -0.0227, 0.9575, -0.0227, 0.9575, -0.0227, 0.9575, -0.0227, 0.9575, -0.0227, 0.9575, -0.0227, 0.9575, -0.0227, 0.9575, -0.0227, 0.9575, -0.0227])
me_cube_034.materials.append(mat_none)
me_cube_034.use_remesh_preserve_volume = False
me_cube_034.use_remesh_preserve_attributes = False
me_cube_034.use_mirror_vertex_groups = False
me_cube_034.update()
me_cube_070 = bpy.data.meshes.new('Cube.070')
me_cube_070.from_pydata([(0.2675, 1.726, 3.515), (0.3024, 1.726, 3.518), (0.303, 1.698, 3.508), (0.2809, 1.798, 3.31), (0.3158, 1.798, 3.313), (0.2815, 1.769, 3.3), (0.3164, 1.769, 3.303), (0.2681, 1.698, 3.505)], [], [(0, 1, 2), (0, 3, 4), (3, 5, 6), (7, 2, 6), (2, 1, 4), (3, 0, 7), (7, 0, 2), (1, 0, 4), (4, 3, 6), (5, 7, 6), (6, 2, 4), (5, 3, 7)])
_uv = me_cube_070.uv_layers.new(name='UVMap')
_uv.uv.foreach_set('vector', [0.9575, -0.0227, 0.9575, -0.0227, 0.9575, -0.0227, 0.9575, -0.0227, 0.9575, -0.0227, 0.9575, -0.0227, 0.9575, -0.0227, 0.9575, -0.0227, 0.9575, -0.0227, 0.9575, -0.0227, 0.9575, -0.0227, 0.9575, -0.0227, 0.9575, -0.0227, 0.9575, -0.0227, 0.9575, -0.0227, 0.9575, -0.0227, 0.9575, -0.0227, 0.9575, -0.0227, 0.9575, -0.0227, 0.9575, -0.0227, 0.9575, -0.0227, 0.9575, -0.0227, 0.9575, -0.0227, 0.9575, -0.0227, 0.9575, -0.0227, 0.9575, -0.0227, 0.9575, -0.0227, 0.9575, -0.0227, 0.9575, -0.0227, 0.9575, -0.0227, 0.9575, -0.0227, 0.9575, -0.0227, 0.9575, -0.0227, 0.9575, -0.0227, 0.9575, -0.0227, 0.9575, -0.0227])
me_cube_070.materials.append(mat_none_008)
me_cube_070.use_remesh_preserve_volume = False
me_cube_070.use_remesh_preserve_attributes = False
me_cube_070.use_mirror_vertex_groups = False
me_cube_070.update()
me_cube_025 = bpy.data.meshes.new('Cube.025')
me_cube_025.from_pydata([(1.078, 2.157, 3.341), (0.935, 2.183, 3.344), (0.9441, 2.219, 3.454), (0.9929, 1.674, 3.507), (0.8502, 1.7, 3.51), (1.002, 1.71, 3.616), (0.8594, 1.736, 3.62), (1.087, 2.193, 3.45)], [], [(0, 1, 2), (0, 3, 4), (5, 6, 4), (7, 2, 6), (1, 4, 6), (3, 0, 7), (7, 0, 2), (1, 0, 4), (3, 5, 4), (5, 7, 6), (2, 1, 6), (5, 3, 7)])
_uv = me_cube_025.uv_layers.new(name='UVMap')
_uv.uv.foreach_set('vector', [0.9575, -0.0227, 0.9575, -0.0227, 0.9575, -0.0227, 0.9575, -0.0227, 0.9575, -0.0227, 0.9575, -0.0227, 0.9575, -0.0227, 0.9575, -0.0227, 0.9575, -0.0227, 0.9575, -0.0227, 0.9575, -0.0227, 0.9575, -0.0227, 0.9575, -0.0227, 0.9575, -0.0227, 0.9575, -0.0227, 0.9575, -0.0227, 0.9575, -0.0227, 0.9575, -0.0227, 0.9575, -0.0227, 0.9575, -0.0227, 0.9575, -0.0227, 0.9575, -0.0227, 0.9575, -0.0227, 0.9575, -0.0227, 0.9575, -0.0227, 0.9575, -0.0227, 0.9575, -0.0227, 0.9575, -0.0227, 0.9575, -0.0227, 0.9575, -0.0227, 0.9575, -0.0227, 0.9575, -0.0227, 0.9575, -0.0227, 0.9575, -0.0227, 0.9575, -0.0227, 0.9575, -0.0227])
me_cube_025.materials.append(mat_none)
me_cube_025.use_remesh_preserve_volume = False
me_cube_025.use_remesh_preserve_attributes = False
me_cube_025.use_mirror_vertex_groups = False
me_cube_025.update()
me_cube_031 = bpy.data.meshes.new('Cube.031')
me_cube_031.from_pydata([(1.356, 2.232, 3.363), (1.325, 2.231, 3.359), (1.325, 2.197, 3.369), (1.285, 2.313, 3.648), (1.285, 2.279, 3.657), (1.316, 2.314, 3.652), (1.316, 2.279, 3.661), (1.356, 2.198, 3.373)], [], [(0, 1, 2), (1, 3, 4), (3, 5, 6), (0, 7, 6), (7, 2, 4), (1, 0, 3), (7, 0, 2), (2, 1, 4), (4, 3, 6), (5, 0, 6), (6, 7, 4), (3, 0, 5)])
_uv = me_cube_031.uv_layers.new(name='UVMap')
_uv.uv.foreach_set('vector', [0.9575, -0.0227, 0.9575, -0.0227, 0.9575, -0.0227, 0.9575, -0.0227, 0.9575, -0.0227, 0.9575, -0.0227, 0.9575, -0.0227, 0.9575, -0.0227, 0.9575, -0.0227, 0.9575, -0.0227, 0.9575, -0.0227, 0.9575, -0.0227, 0.9575, -0.0227, 0.9575, -0.0227, 0.9575, -0.0227, 0.9575, -0.0227, 0.9575, -0.0227, 0.9575, -0.0227, 0.9575, -0.0227, 0.9575, -0.0227, 0.9575, -0.0227, 0.9575, -0.0227, 0.9575, -0.0227, 0.9575, -0.0227, 0.9575, -0.0227, 0.9575, -0.0227, 0.9575, -0.0227, 0.9575, -0.0227, 0.9575, -0.0227, 0.9575, -0.0227, 0.9575, -0.0227, 0.9575, -0.0227, 0.9575, -0.0227, 0.9575, -0.0227, 0.9575, -0.0227, 0.9575, -0.0227])
me_cube_031.materials.append(mat_none)
me_cube_031.use_remesh_preserve_volume = False
me_cube_031.use_remesh_preserve_attributes = False
me_cube_031.use_mirror_vertex_groups = False
me_cube_031.update()
me_cube_024 = bpy.data.meshes.new('Cube.024')
me_cube_024.from_pydata([(0.8667, 1.353, 3.642), (0.8681, 1.366, 3.68), (0.9029, 1.363, 3.679), (0.8971, 1.709, 3.564), (0.9319, 1.706, 3.564), (0.8957, 1.696, 3.527), (0.9306, 1.693, 3.527), (0.9016, 1.35, 3.642)], [], [(0, 1, 2), (3, 4, 2), (5, 6, 4), (0, 7, 6), (7, 2, 4), (1, 0, 3), (7, 0, 2), (1, 3, 2), (3, 5, 4), (5, 0, 6), (6, 7, 4), (3, 0, 5)])
_uv = me_cube_024.uv_layers.new(name='UVMap')
_uv.uv.foreach_set('vector', [0.9575, -0.0227, 0.9575, -0.0227, 0.9575, -0.0227, 0.9575, -0.0227, 0.9575, -0.0227, 0.9575, -0.0227, 0.9575, -0.0227, 0.9575, -0.0227, 0.9575, -0.0227, 0.9575, -0.0227, 0.9575, -0.0227, 0.9575, -0.0227, 0.9575, -0.0227, 0.9575, -0.0227, 0.9575, -0.0227, 0.9575, -0.0227, 0.9575, -0.0227, 0.9575, -0.0227, 0.9575, -0.0227, 0.9575, -0.0227, 0.9575, -0.0227, 0.9575, -0.0227, 0.9575, -0.0227, 0.9575, -0.0227, 0.9575, -0.0227, 0.9575, -0.0227, 0.9575, -0.0227, 0.9575, -0.0227, 0.9575, -0.0227, 0.9575, -0.0227, 0.9575, -0.0227, 0.9575, -0.0227, 0.9575, -0.0227, 0.9575, -0.0227, 0.9575, -0.0227, 0.9575, -0.0227])
me_cube_024.materials.append(mat_none)
me_cube_024.use_remesh_preserve_volume = False
me_cube_024.use_remesh_preserve_attributes = False
me_cube_024.use_mirror_vertex_groups = False
me_cube_024.update()
arm_spidertruck_001 = bpy.data.armatures.new('spidertruck.001')  # bones are not reproduced

# ---- objects
ob_cube_020 = bpy.data.objects.new('Cube.020', me_cube_020)
ob_cube_001_cube_001 = bpy.data.objects.new('Cube.001_Cube.001', me_cube_001_cube_001)
ob_cube_030 = bpy.data.objects.new('Cube.030', me_cube_030)
ob_cube_055 = bpy.data.objects.new('Cube.055', me_cube_055)
ob_cube_033 = bpy.data.objects.new('Cube.033', me_cube_033)
ob_cube_114 = bpy.data.objects.new('Cube.114', me_cube_114)
ob_cube_045 = bpy.data.objects.new('Cube.045', me_cube_045)
ob_cube_047 = bpy.data.objects.new('Cube.047', me_cube_047)
ob_cube_021 = bpy.data.objects.new('Cube.021', me_cube_021)
ob_cube_065 = bpy.data.objects.new('Cube.065', me_cube_065)
ob_cube_000_cube_001 = bpy.data.objects.new('Cube.000_Cube.001', me_cube_000_cube_001)
ob_cube_052 = bpy.data.objects.new('Cube.052', me_cube_052)
ob_cube_012_cube_013 = bpy.data.objects.new('Cube.012_Cube.013', me_cube_012_cube_013)
ob_cube_026 = bpy.data.objects.new('Cube.026', me_cube_026)
ob_cube_060 = bpy.data.objects.new('Cube.060', me_cube_060)
ob_cube_009 = bpy.data.objects.new('Cube.009', me_cube_009)
ob_cube_048 = bpy.data.objects.new('Cube.048', me_cube_048)
ob_cube_002_cube_005 = bpy.data.objects.new('Cube.002_Cube.005', me_cube_002_cube_005)
ob_cube_027 = bpy.data.objects.new('Cube.027', me_cube_027)
ob_cube_059 = bpy.data.objects.new('Cube.059', me_cube_059)
ob_cube_067 = bpy.data.objects.new('Cube.067', me_cube_067)
ob_cube_058 = bpy.data.objects.new('Cube.058', me_cube_058)
ob_cube_073 = bpy.data.objects.new('Cube.073', me_cube_073)
ob_cube_036 = bpy.data.objects.new('Cube.036', me_cube_036)
ob_cube_000_cube_039 = bpy.data.objects.new('Cube.000_Cube.039', me_cube_000_cube_039)
ob_cube_012_cube_040 = bpy.data.objects.new('Cube.012_Cube.040', me_cube_012_cube_040)
ob_cube_023 = bpy.data.objects.new('Cube.023', me_cube_023)
ob_cube_071 = bpy.data.objects.new('Cube.071', me_cube_071)
ob_cube_069 = bpy.data.objects.new('Cube.069', me_cube_069)
ob_cube_063 = bpy.data.objects.new('Cube.063', me_cube_063)
ob_cube_028 = bpy.data.objects.new('Cube.028', me_cube_028)
ob_cube_008 = bpy.data.objects.new('Cube.008', me_cube_008)
ob_cube_003_cube_010 = bpy.data.objects.new('Cube.003_Cube.010', me_cube_003_cube_010)
ob_cube_056 = bpy.data.objects.new('Cube.056', me_cube_056)
ob_cube_029 = bpy.data.objects.new('Cube.029', me_cube_029)
ob_cube_046 = bpy.data.objects.new('Cube.046', me_cube_046)
ob_cube_044 = bpy.data.objects.new('Cube.044', me_cube_044)
ob_cube_032 = bpy.data.objects.new('Cube.032', me_cube_032)
ob_cube_cube_042 = bpy.data.objects.new('Cube_Cube.042', me_cube_cube_042)
ob_cube_cube_001 = bpy.data.objects.new('Cube_Cube.001', me_cube_cube_001)
ob_cube_050 = bpy.data.objects.new('Cube.050', me_cube_050)
ob_cube_022 = bpy.data.objects.new('Cube.022', me_cube_022)
ob_cube_001_cube_002 = bpy.data.objects.new('Cube.001_Cube.002', me_cube_001_cube_002)
ob_cube_034 = bpy.data.objects.new('Cube.034', me_cube_034)
ob_cube_070 = bpy.data.objects.new('Cube.070', me_cube_070)
ob_cube_025 = bpy.data.objects.new('Cube.025', me_cube_025)
ob_cube_031 = bpy.data.objects.new('Cube.031', me_cube_031)
ob_cube_024 = bpy.data.objects.new('Cube.024', me_cube_024)
ob_lamp = bpy.data.objects.new('Lamp', light_lamp)
ob_camera = bpy.data.objects.new('Camera', cam_camera)
ob_spidertruck = bpy.data.objects.new('spidertruck', arm_spidertruck_001)

# ---- transforms, parenting, visibility, modifiers, constraints
ob_cube_020.location = (-0.5261, 0.2505, -0.512)
ob_cube_020.rotation_euler = (1.571, -0.0, 0.0)
ob_cube_020.scale = (3.276, 3.276, 3.276)
ob_cube_020.lineart.crease_threshold = 0.0
ob_cube_001_cube_001.location = (-0.5261, 0.2505, -0.512)
ob_cube_001_cube_001.rotation_euler = (1.571, -0.0, 0.0)
ob_cube_001_cube_001.scale = (3.276, 3.276, 3.276)
ob_cube_001_cube_001.lineart.crease_threshold = 0.0
ob_cube_030.location = (-0.5261, 0.2505, -0.512)
ob_cube_030.rotation_euler = (1.571, -0.0, 0.0)
ob_cube_030.scale = (3.276, 3.276, 3.276)
ob_cube_030.lineart.crease_threshold = 0.0
ob_cube_055.location = (-0.5261, 0.2505, -0.512)
ob_cube_055.rotation_euler = (1.571, -0.0, 0.0)
ob_cube_055.scale = (3.276, 3.276, 3.276)
ob_cube_055.lineart.crease_threshold = 0.0
ob_cube_033.location = (-0.5261, 0.2505, -0.512)
ob_cube_033.rotation_euler = (1.571, -0.0, 0.0)
ob_cube_033.scale = (3.276, 3.276, 3.276)
ob_cube_033.lineart.crease_threshold = 0.0
ob_cube_114.location = (-0.5261, 0.2505, -0.512)
ob_cube_114.rotation_euler = (1.571, -0.0, 0.0)
ob_cube_114.scale = (3.276, 3.276, 3.276)
ob_cube_114.lineart.crease_threshold = 0.0
ob_cube_045.location = (-0.5261, 0.2505, -0.512)
ob_cube_045.rotation_euler = (1.571, -0.0, 0.0)
ob_cube_045.scale = (3.276, 3.276, 3.276)
ob_cube_045.lineart.crease_threshold = 0.0
ob_cube_047.location = (-0.5261, 0.2505, -0.512)
ob_cube_047.rotation_euler = (1.571, -0.0, 0.0)
ob_cube_047.scale = (3.276, 3.276, 3.276)
ob_cube_047.lineart.crease_threshold = 0.0
ob_cube_021.location = (-0.5261, 0.2505, -0.512)
ob_cube_021.rotation_euler = (1.571, -0.0, 0.0)
ob_cube_021.scale = (3.276, 3.276, 3.276)
ob_cube_021.lineart.crease_threshold = 0.0
ob_cube_065.location = (-0.5261, 0.2505, -0.512)
ob_cube_065.rotation_euler = (1.571, -0.0, 0.0)
ob_cube_065.scale = (3.276, 3.276, 3.276)
ob_cube_065.lineart.crease_threshold = 0.0
ob_cube_000_cube_001.location = (-0.5261, 0.2505, -0.512)
ob_cube_000_cube_001.rotation_euler = (1.571, -0.0, 0.0)
ob_cube_000_cube_001.scale = (3.276, 3.276, 3.276)
ob_cube_000_cube_001.lineart.crease_threshold = 0.0
ob_cube_052.location = (-0.5261, 0.2505, -0.512)
ob_cube_052.rotation_euler = (1.571, -0.0, 0.0)
ob_cube_052.scale = (3.276, 3.276, 3.276)
ob_cube_052.lineart.crease_threshold = 0.0
ob_cube_012_cube_013.location = (-0.5261, 0.2505, -0.512)
ob_cube_012_cube_013.rotation_euler = (1.571, -0.0, 0.0)
ob_cube_012_cube_013.scale = (3.276, 3.276, 3.276)
ob_cube_012_cube_013.lineart.crease_threshold = 0.0
ob_cube_026.location = (-0.5261, 0.2505, -0.512)
ob_cube_026.rotation_euler = (1.571, -0.0, 0.0)
ob_cube_026.scale = (3.276, 3.276, 3.276)
ob_cube_026.lineart.crease_threshold = 0.0
ob_cube_060.location = (-0.5261, 0.2505, -0.512)
ob_cube_060.rotation_euler = (1.571, -0.0, 0.0)
ob_cube_060.scale = (3.276, 3.276, 3.276)
ob_cube_060.lineart.crease_threshold = 0.0
ob_cube_009.location = (-0.5261, 0.2505, -0.512)
ob_cube_009.rotation_euler = (1.571, -0.0, 0.0)
ob_cube_009.scale = (3.276, 3.276, 3.276)
ob_cube_009.lineart.crease_threshold = 0.0
ob_cube_048.location = (-0.5261, 0.2505, -0.512)
ob_cube_048.rotation_euler = (1.571, -0.0, 0.0)
ob_cube_048.scale = (3.276, 3.276, 3.276)
ob_cube_048.lineart.crease_threshold = 0.0
ob_cube_002_cube_005.location = (-0.5261, 0.2505, -0.512)
ob_cube_002_cube_005.rotation_euler = (1.571, -0.0, 0.0)
ob_cube_002_cube_005.scale = (3.276, 3.276, 3.276)
ob_cube_002_cube_005.lineart.crease_threshold = 0.0
ob_cube_027.location = (-0.5261, 0.2505, -0.512)
ob_cube_027.rotation_euler = (1.571, -0.0, 0.0)
ob_cube_027.scale = (3.276, 3.276, 3.276)
ob_cube_027.lineart.crease_threshold = 0.0
ob_cube_059.location = (-0.5261, 0.2505, -0.512)
ob_cube_059.rotation_euler = (1.571, -0.0, 0.0)
ob_cube_059.scale = (3.276, 3.276, 3.276)
ob_cube_059.lineart.crease_threshold = 0.0
ob_cube_067.location = (-0.5261, 0.2505, -0.512)
ob_cube_067.rotation_euler = (1.571, -0.0, 0.0)
ob_cube_067.scale = (3.276, 3.276, 3.276)
ob_cube_067.lineart.crease_threshold = 0.0
ob_cube_058.location = (-0.5261, 0.2505, -0.512)
ob_cube_058.rotation_euler = (1.571, -0.0, 0.0)
ob_cube_058.scale = (3.276, 3.276, 3.276)
ob_cube_058.lineart.crease_threshold = 0.0
ob_cube_073.location = (-0.5261, 0.2505, -0.512)
ob_cube_073.rotation_euler = (1.571, -0.0, 0.0)
ob_cube_073.scale = (3.276, 3.276, 3.276)
ob_cube_073.lineart.crease_threshold = 0.0
ob_cube_036.location = (-0.5261, 0.2505, -0.512)
ob_cube_036.rotation_euler = (1.571, -0.0, 0.0)
ob_cube_036.scale = (3.276, 3.276, 3.276)
ob_cube_036.lineart.crease_threshold = 0.0
ob_cube_000_cube_039.location = (-0.5261, 0.2505, -0.512)
ob_cube_000_cube_039.rotation_euler = (1.571, -0.0, 0.0)
ob_cube_000_cube_039.scale = (3.276, 3.276, 3.276)
ob_cube_000_cube_039.lineart.crease_threshold = 0.0
ob_cube_012_cube_040.location = (-0.5261, 0.2505, -0.512)
ob_cube_012_cube_040.rotation_euler = (1.571, -0.0, 0.0)
ob_cube_012_cube_040.scale = (3.276, 3.276, 3.276)
ob_cube_012_cube_040.lineart.crease_threshold = 0.0
ob_cube_023.location = (-0.5261, 0.2505, -0.512)
ob_cube_023.rotation_euler = (1.571, -0.0, 0.0)
ob_cube_023.scale = (3.276, 3.276, 3.276)
ob_cube_023.lineart.crease_threshold = 0.0
ob_cube_071.location = (-0.5261, 0.2505, -0.512)
ob_cube_071.rotation_euler = (1.571, -0.0, 0.0)
ob_cube_071.scale = (3.276, 3.276, 3.276)
ob_cube_071.lineart.crease_threshold = 0.0
ob_cube_069.location = (-0.5261, 0.2505, -0.512)
ob_cube_069.rotation_euler = (1.571, -0.0, 0.0)
ob_cube_069.scale = (3.276, 3.276, 3.276)
ob_cube_069.lineart.crease_threshold = 0.0
ob_cube_063.location = (-0.5261, 0.2505, -0.512)
ob_cube_063.rotation_euler = (1.571, -0.0, 0.0)
ob_cube_063.scale = (3.276, 3.276, 3.276)
ob_cube_063.lineart.crease_threshold = 0.0
ob_cube_028.location = (-0.5261, 0.2505, -0.512)
ob_cube_028.rotation_euler = (1.571, -0.0, 0.0)
ob_cube_028.scale = (3.276, 3.276, 3.276)
ob_cube_028.lineart.crease_threshold = 0.0
ob_cube_008.location = (-0.5261, 0.2505, -0.512)
ob_cube_008.rotation_euler = (1.571, -0.0, 0.0)
ob_cube_008.scale = (3.276, 3.276, 3.276)
ob_cube_008.lineart.crease_threshold = 0.0
ob_cube_003_cube_010.location = (-0.5261, 0.2505, -0.512)
ob_cube_003_cube_010.rotation_euler = (1.571, -0.0, 0.0)
ob_cube_003_cube_010.scale = (3.276, 3.276, 3.276)
ob_cube_003_cube_010.lineart.crease_threshold = 0.0
ob_cube_056.location = (-0.5261, 0.2505, -0.512)
ob_cube_056.rotation_euler = (1.571, -0.0, 0.0)
ob_cube_056.scale = (3.276, 3.276, 3.276)
ob_cube_056.lineart.crease_threshold = 0.0
ob_cube_029.location = (-0.5261, 0.2505, -0.512)
ob_cube_029.rotation_euler = (1.571, -0.0, 0.0)
ob_cube_029.scale = (3.276, 3.276, 3.276)
ob_cube_029.lineart.crease_threshold = 0.0
ob_cube_046.location = (-0.5261, 0.2505, -0.512)
ob_cube_046.rotation_euler = (1.571, -0.0, 0.0)
ob_cube_046.scale = (3.276, 3.276, 3.276)
ob_cube_046.lineart.crease_threshold = 0.0
ob_cube_044.location = (-0.5261, 0.2505, -0.512)
ob_cube_044.rotation_euler = (1.571, -0.0, 0.0)
ob_cube_044.scale = (3.276, 3.276, 3.276)
ob_cube_044.lineart.crease_threshold = 0.0
ob_cube_032.location = (-0.5261, 0.2505, -0.512)
ob_cube_032.rotation_euler = (1.571, -0.0, 0.0)
ob_cube_032.scale = (3.276, 3.276, 3.276)
ob_cube_032.lineart.crease_threshold = 0.0
ob_cube_cube_042.location = (-0.5261, 0.2505, -0.512)
ob_cube_cube_042.rotation_euler = (1.571, -0.0, 0.0)
ob_cube_cube_042.scale = (3.276, 3.276, 3.276)
ob_cube_cube_042.lineart.crease_threshold = 0.0
ob_cube_cube_001.location = (-0.5261, 0.2505, -0.512)
ob_cube_cube_001.rotation_euler = (1.571, -0.0, 0.0)
ob_cube_cube_001.scale = (3.276, 3.276, 3.276)
ob_cube_cube_001.lineart.crease_threshold = 0.0
ob_cube_050.location = (-0.5261, 0.2505, -0.512)
ob_cube_050.rotation_euler = (1.571, -0.0, 0.0)
ob_cube_050.scale = (3.276, 3.276, 3.276)
ob_cube_050.lineart.crease_threshold = 0.0
ob_cube_022.location = (-0.5261, 0.2505, -0.512)
ob_cube_022.rotation_euler = (1.571, -0.0, 0.0)
ob_cube_022.scale = (3.276, 3.276, 3.276)
ob_cube_022.lineart.crease_threshold = 0.0
ob_cube_001_cube_002.location = (-0.5261, 0.2505, -0.512)
ob_cube_001_cube_002.rotation_euler = (1.571, -0.0, 0.0)
ob_cube_001_cube_002.scale = (3.276, 3.276, 3.276)
ob_cube_001_cube_002.lineart.crease_threshold = 0.0
ob_cube_034.location = (-0.5261, 0.2505, -0.512)
ob_cube_034.rotation_euler = (1.571, -0.0, 0.0)
ob_cube_034.scale = (3.276, 3.276, 3.276)
ob_cube_034.lineart.crease_threshold = 0.0
ob_cube_070.location = (-0.5261, 0.2505, -0.512)
ob_cube_070.rotation_euler = (1.571, -0.0, 0.0)
ob_cube_070.scale = (3.276, 3.276, 3.276)
ob_cube_070.lineart.crease_threshold = 0.0
ob_cube_025.location = (-0.5261, 0.2505, -0.512)
ob_cube_025.rotation_euler = (1.571, -0.0, 0.0)
ob_cube_025.scale = (3.276, 3.276, 3.276)
ob_cube_025.lineart.crease_threshold = 0.0
ob_cube_031.location = (-0.5261, 0.2505, -0.512)
ob_cube_031.rotation_euler = (1.571, -0.0, 0.0)
ob_cube_031.scale = (3.276, 3.276, 3.276)
ob_cube_031.lineart.crease_threshold = 0.0
ob_cube_024.location = (-0.5261, 0.2505, -0.512)
ob_cube_024.rotation_euler = (1.571, -0.0, 0.0)
ob_cube_024.scale = (3.276, 3.276, 3.276)
ob_cube_024.lineart.crease_threshold = 0.0
ob_lamp.location = (12.83, 3.544, 18.83)
ob_lamp.rotation_euler = (0.6503, 0.05522, 1.866)
ob_lamp.scale = (3.276, 3.276, 3.276)
ob_lamp.lock_rotations_4d = False
ob_lamp.empty_display_type = 'ARROWS'
ob_lamp.color = (0.0, 0.0, 0.0, 0.0)
ob_lamp.lineart.crease_threshold = 0.0
ob_camera.location = (23.98, -21.07, 16.99)
ob_camera.rotation_euler = (1.109, 0.01082, 0.8149)
ob_camera.scale = (3.276, 3.276, 3.276)
ob_camera.lock_rotations_4d = False
ob_camera.empty_display_type = 'ARROWS'
ob_camera.color = (0.0, 0.0, 0.0, 0.0)
ob_camera.display_type = 'WIRE'
ob_camera.lineart.crease_threshold = 0.0
ob_spidertruck.location = (0.0, -6.031, 4.186)
ob_spidertruck.lineart.crease_threshold = 0.0

# ---- collection membership
col_collection_1.objects.link(ob_cube_020)
col_collection_1.objects.link(ob_cube_001_cube_001)
col_collection_1.objects.link(ob_cube_030)
col_collection_1.objects.link(ob_cube_055)
col_collection_1.objects.link(ob_cube_033)
col_collection_1.objects.link(ob_cube_114)
col_collection_1.objects.link(ob_cube_045)
col_collection_1.objects.link(ob_cube_047)
col_collection_1.objects.link(ob_cube_021)
col_collection_1.objects.link(ob_cube_065)
col_collection_1.objects.link(ob_cube_000_cube_001)
col_collection_1.objects.link(ob_cube_052)
col_collection_1.objects.link(ob_cube_012_cube_013)
col_collection_1.objects.link(ob_cube_026)
col_collection_1.objects.link(ob_cube_060)
col_collection_1.objects.link(ob_cube_009)
col_collection_1.objects.link(ob_cube_048)
col_collection_1.objects.link(ob_cube_002_cube_005)
col_collection_1.objects.link(ob_cube_027)
col_collection_1.objects.link(ob_cube_059)
col_collection_1.objects.link(ob_cube_067)
col_collection_1.objects.link(ob_cube_058)
col_collection_1.objects.link(ob_cube_073)
col_collection_1.objects.link(ob_cube_036)
col_collection_1.objects.link(ob_cube_000_cube_039)
col_collection_1.objects.link(ob_cube_012_cube_040)
col_collection_1.objects.link(ob_cube_023)
col_collection_1.objects.link(ob_cube_071)
col_collection_1.objects.link(ob_cube_069)
col_collection_1.objects.link(ob_cube_063)
col_collection_1.objects.link(ob_cube_028)
col_collection_1.objects.link(ob_cube_008)
col_collection_1.objects.link(ob_cube_003_cube_010)
col_collection_1.objects.link(ob_cube_056)
col_collection_1.objects.link(ob_cube_029)
col_collection_1.objects.link(ob_cube_046)
col_collection_1.objects.link(ob_cube_044)
col_collection_1.objects.link(ob_cube_032)
col_collection_1.objects.link(ob_cube_cube_042)
col_collection_1.objects.link(ob_cube_cube_001)
col_collection_1.objects.link(ob_cube_050)
col_collection_1.objects.link(ob_cube_022)
col_collection_1.objects.link(ob_cube_001_cube_002)
col_collection_1.objects.link(ob_cube_034)
col_collection_1.objects.link(ob_cube_070)
col_collection_1.objects.link(ob_cube_025)
col_collection_1.objects.link(ob_cube_031)
col_collection_1.objects.link(ob_cube_024)
col_collection_1.objects.link(ob_lamp)
col_collection_1.objects.link(ob_camera)
col_collection_1.objects.link(ob_spidertruck)

# ---- scene / render settings (as saved in the file)
scene.camera = ob_camera
scene.frame_start = 1; scene.frame_end = 250; scene.frame_set(36)
scene.render.engine = 'BLENDER_EEVEE_NEXT'
scene.render.resolution_percentage = 50
scene.render.dither_intensity = 0.0
scene.cycles.use_denoising = False
scene.cycles.samples = 10
scene.cycles.sampling_pattern = 'TABULATED_SOBOL'
scene.cycles.light_sampling_threshold = 0.0
scene.cycles.use_adaptive_sampling = False
scene.cycles.use_light_tree = False
scene.cycles.blur_glossy = 0.0
scene.cycles.pixel_filter_type = 'GAUSSIAN'
scene.cycles.sample_clamp_indirect = 0.0
scene.view_settings.view_transform = 'Standard'
bpy.context.view_layer.update()
